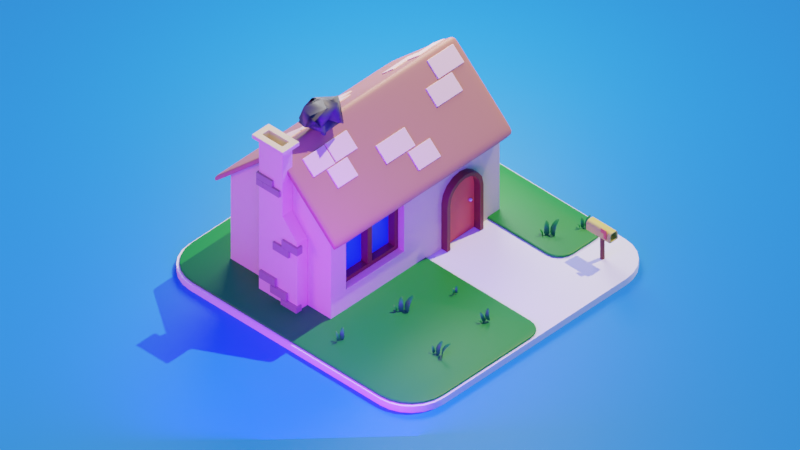 # Source: HOme3.blend  (saved by Blender 2.83.20; exported with 4.5.12 LTS)
import bpy
from mathutils import Matrix  # noqa: F401  (used for matrix-valued properties, if any)

bpy.ops.wm.read_factory_settings(use_empty=True)
scene = bpy.context.scene
scene.name = 'Scene'

# ---- collections
col_collection = bpy.data.collections.new('Collection'); scene.collection.children.link(col_collection)

# ---- materials (node trees are filled in below, after node groups)
mat_walls = bpy.data.materials.new('Walls')
mat_glass = bpy.data.materials.new('Glass')
mat_roof = bpy.data.materials.new('Roof')
mat_wood = bpy.data.materials.new('Wood')
mat_door = bpy.data.materials.new('Door')
mat_roof_001 = bpy.data.materials.new('Roof.001')
mat_brigs = bpy.data.materials.new('Brigs')
mat_antena = bpy.data.materials.new('Antena')
mat_grass = bpy.data.materials.new('Grass')
mat_yellow = bpy.data.materials.new('Yellow')
mat_bg = bpy.data.materials.new('BG')

# ---- node groups
ng_auto_smooth = bpy.data.node_groups.new('Auto Smooth', 'GeometryNodeTree')
_s = ng_auto_smooth.interface.new_socket(name='Geometry', in_out='OUTPUT', socket_type='NodeSocketGeometry')
_s = ng_auto_smooth.interface.new_socket(name='Geometry', in_out='INPUT', socket_type='NodeSocketGeometry')
_s = ng_auto_smooth.interface.new_socket(name='Angle', in_out='INPUT', socket_type='NodeSocketFloat')
_s.subtype = 'ANGLE'
_s.min_value = 0.0
_s.max_value = 3.142
ng_auto_smooth.is_modifier = True
_N = ng_auto_smooth.nodes; _L = ng_auto_smooth.links
n0 = _N.new('NodeGroupOutput'); n0.name = 'Group Output'; n0.location = (480, -100)
n1 = _N.new('NodeGroupInput'); n1.name = 'Group Input'; n1.location = (-420, -300)
n2 = _N.new('NodeGroupInput'); n2.name = 'Group Input.001'; n2.location = (-60, -100)
n3 = _N.new('GeometryNodeSetShadeSmooth'); n3.name = 'Set Shade Smooth'; n3.location = (120, -100)
n3.domain = 'EDGE'
n4 = _N.new('GeometryNodeSetShadeSmooth'); n4.name = 'Set Shade Smooth.001'; n4.location = (300, -100)
n5 = _N.new('GeometryNodeInputMeshEdgeAngle'); n5.name = 'Edge Angle'; n5.location = (-420, -220)
n6 = _N.new('GeometryNodeInputEdgeSmooth'); n6.name = 'Is Edge Smooth'; n6.location = (-60, -160)
n7 = _N.new('GeometryNodeInputShadeSmooth'); n7.name = 'Is Face Smooth'; n7.location = (-240, -340)
n8 = _N.new('FunctionNodeBooleanMath'); n8.name = 'Boolean Math'; n8.location = (-60, -220)
n9 = _N.new('FunctionNodeCompare'); n9.name = 'Compare'; n9.location = (-240, -180)
n9.operation = 'LESS_EQUAL'
_L.new(n5.outputs[0], n9.inputs[0])
_L.new(n4.outputs[0], n0.inputs[0])
_L.new(n1.outputs[1], n9.inputs[1])
_L.new(n9.outputs[0], n8.inputs[0])
_L.new(n7.outputs[0], n8.inputs[1])
_L.new(n2.outputs[0], n3.inputs[0])
_L.new(n6.outputs[0], n3.inputs[1])
_L.new(n3.outputs[0], n4.inputs[0])
_L.new(n8.outputs[0], n3.inputs[2])
n0.is_active_output = True

# ---- material node trees
mat_walls.use_nodes = True; mat_walls.node_tree.nodes.clear()
_N = mat_walls.node_tree.nodes; _L = mat_walls.node_tree.links
n0 = _N.new('ShaderNodeBsdfPrincipled'); n0.name = 'Principled BSDF'; n0.location = (10, 300)
n0.distribution = 'GGX'
n0.subsurface_method = 'BURLEY'
n0.inputs[0].default_value = (0.8, 0.6409, 0.3576, 1.0)
n0.inputs[3].default_value = 1.45
n0.inputs[27].default_value = (0.0, 0.0, 0.0, 1.0)
n0.inputs[28].default_value = 1.0
n1 = _N.new('ShaderNodeOutputMaterial'); n1.name = 'Material Output'; n1.location = (300, 300)
_L.new(n0.outputs[0], n1.inputs[0])
n1.is_active_output = True
mat_glass.use_nodes = True; mat_glass.node_tree.nodes.clear()
_N = mat_glass.node_tree.nodes; _L = mat_glass.node_tree.links
n0 = _N.new('ShaderNodeBsdfPrincipled'); n0.name = 'Principled BSDF'; n0.location = (10, 300)
n0.distribution = 'GGX'
n0.subsurface_method = 'BURLEY'
n0.inputs[0].default_value = (0.01755, 0.1333, 1.0, 1.0)
n0.inputs[3].default_value = 1.45
n0.inputs[27].default_value = (0.0, 0.0, 0.0, 1.0)
n0.inputs[28].default_value = 1.0
n1 = _N.new('ShaderNodeOutputMaterial'); n1.name = 'Material Output'; n1.location = (300, 300)
_L.new(n0.outputs[0], n1.inputs[0])
n1.is_active_output = True
mat_roof.use_nodes = True; mat_roof.node_tree.nodes.clear()
_N = mat_roof.node_tree.nodes; _L = mat_roof.node_tree.links
n0 = _N.new('ShaderNodeBsdfPrincipled'); n0.name = 'Principled BSDF'; n0.location = (10, 300)
n0.distribution = 'GGX'
n0.subsurface_method = 'BURLEY'
n0.inputs[0].default_value = (0.5071, 0.1906, 0.1119, 1.0)
n0.inputs[3].default_value = 1.45
n0.inputs[27].default_value = (0.0, 0.0, 0.0, 1.0)
n0.inputs[28].default_value = 1.0
n1 = _N.new('ShaderNodeOutputMaterial'); n1.name = 'Material Output'; n1.location = (300, 300)
_L.new(n0.outputs[0], n1.inputs[0])
n1.is_active_output = True
mat_wood.use_nodes = True; mat_wood.node_tree.nodes.clear()
_N = mat_wood.node_tree.nodes; _L = mat_wood.node_tree.links
n0 = _N.new('ShaderNodeBsdfPrincipled'); n0.name = 'Principled BSDF'; n0.location = (10, 300)
n0.distribution = 'GGX'
n0.subsurface_method = 'BURLEY'
n0.inputs[0].default_value = (0.1734, 0.02162, 0.01301, 1.0)
n0.inputs[3].default_value = 1.45
n0.inputs[27].default_value = (0.0, 0.0, 0.0, 1.0)
n0.inputs[28].default_value = 1.0
n1 = _N.new('ShaderNodeOutputMaterial'); n1.name = 'Material Output'; n1.location = (300, 300)
_L.new(n0.outputs[0], n1.inputs[0])
n1.is_active_output = True
mat_door.use_nodes = True; mat_door.node_tree.nodes.clear()
_N = mat_door.node_tree.nodes; _L = mat_door.node_tree.links
n0 = _N.new('ShaderNodeBsdfPrincipled'); n0.name = 'Principled BSDF'; n0.location = (10, 300)
n0.distribution = 'GGX'
n0.subsurface_method = 'BURLEY'
n0.inputs[0].default_value = (0.8, 0.08211, 0.04557, 1.0)
n0.inputs[3].default_value = 1.45
n0.inputs[27].default_value = (0.0, 0.0, 0.0, 1.0)
n0.inputs[28].default_value = 1.0
n1 = _N.new('ShaderNodeOutputMaterial'); n1.name = 'Material Output'; n1.location = (300, 300)
_L.new(n0.outputs[0], n1.inputs[0])
n1.is_active_output = True
mat_roof_001.use_nodes = True; mat_roof_001.node_tree.nodes.clear()
_N = mat_roof_001.node_tree.nodes; _L = mat_roof_001.node_tree.links
n0 = _N.new('ShaderNodeBsdfPrincipled'); n0.name = 'Principled BSDF'; n0.location = (10, 300)
n0.distribution = 'GGX'
n0.subsurface_method = 'BURLEY'
n0.inputs[0].default_value = (1.0, 0.6645, 0.5534, 1.0)
n0.inputs[3].default_value = 1.45
n0.inputs[27].default_value = (0.0, 0.0, 0.0, 1.0)
n0.inputs[28].default_value = 1.0
n1 = _N.new('ShaderNodeOutputMaterial'); n1.name = 'Material Output'; n1.location = (300, 300)
_L.new(n0.outputs[0], n1.inputs[0])
n1.is_active_output = True
mat_brigs.use_nodes = True; mat_brigs.node_tree.nodes.clear()
_N = mat_brigs.node_tree.nodes; _L = mat_brigs.node_tree.links
n0 = _N.new('ShaderNodeBsdfPrincipled'); n0.name = 'Principled BSDF'; n0.location = (10, 300)
n0.distribution = 'GGX'
n0.subsurface_method = 'BURLEY'
n0.inputs[0].default_value = (0.3185, 0.2569, 0.1463, 1.0)
n0.inputs[3].default_value = 1.45
n0.inputs[27].default_value = (0.0, 0.0, 0.0, 1.0)
n0.inputs[28].default_value = 1.0
n1 = _N.new('ShaderNodeOutputMaterial'); n1.name = 'Material Output'; n1.location = (300, 300)
_L.new(n0.outputs[0], n1.inputs[0])
n1.is_active_output = True
mat_antena.use_nodes = True; mat_antena.node_tree.nodes.clear()
_N = mat_antena.node_tree.nodes; _L = mat_antena.node_tree.links
n0 = _N.new('ShaderNodeBsdfPrincipled'); n0.name = 'Principled BSDF'; n0.location = (10, 300)
n0.distribution = 'GGX'
n0.subsurface_method = 'BURLEY'
n0.inputs[0].default_value = (0.07658, 0.07658, 0.07658, 1.0)
n0.inputs[3].default_value = 1.45
n0.inputs[27].default_value = (0.0, 0.0, 0.0, 1.0)
n0.inputs[28].default_value = 1.0
n1 = _N.new('ShaderNodeOutputMaterial'); n1.name = 'Material Output'; n1.location = (300, 300)
_L.new(n0.outputs[0], n1.inputs[0])
n1.is_active_output = True
mat_grass.use_nodes = True; mat_grass.node_tree.nodes.clear()
_N = mat_grass.node_tree.nodes; _L = mat_grass.node_tree.links
n0 = _N.new('ShaderNodeBsdfPrincipled'); n0.name = 'Principled BSDF'; n0.location = (10, 300)
n0.distribution = 'GGX'
n0.subsurface_method = 'BURLEY'
n0.inputs[0].default_value = (0.001719, 0.2079, 0.01144, 1.0)
n0.inputs[3].default_value = 1.45
n0.inputs[27].default_value = (0.0, 0.0, 0.0, 1.0)
n0.inputs[28].default_value = 1.0
n1 = _N.new('ShaderNodeOutputMaterial'); n1.name = 'Material Output'; n1.location = (300, 300)
_L.new(n0.outputs[0], n1.inputs[0])
n1.is_active_output = True
mat_yellow.use_nodes = True; mat_yellow.node_tree.nodes.clear()
_N = mat_yellow.node_tree.nodes; _L = mat_yellow.node_tree.links
n0 = _N.new('ShaderNodeBsdfPrincipled'); n0.name = 'Principled BSDF'; n0.location = (10, 300)
n0.distribution = 'GGX'
n0.subsurface_method = 'BURLEY'
n0.inputs[0].default_value = (0.7106, 0.5478, 0.07574, 1.0)
n0.inputs[3].default_value = 1.45
n0.inputs[27].default_value = (0.0, 0.0, 0.0, 1.0)
n0.inputs[28].default_value = 1.0
n1 = _N.new('ShaderNodeOutputMaterial'); n1.name = 'Material Output'; n1.location = (300, 300)
_L.new(n0.outputs[0], n1.inputs[0])
n1.is_active_output = True
mat_bg.use_nodes = True; mat_bg.node_tree.nodes.clear()
_N = mat_bg.node_tree.nodes; _L = mat_bg.node_tree.links
n0 = _N.new('ShaderNodeBsdfPrincipled'); n0.name = 'Principled BSDF'; n0.location = (10, 300)
n0.distribution = 'GGX'
n0.subsurface_method = 'BURLEY'
n0.inputs[0].default_value = (0.003582, 0.1996, 0.8, 1.0)
n0.inputs[3].default_value = 1.45
n0.inputs[27].default_value = (0.0, 0.0, 0.0, 1.0)
n0.inputs[28].default_value = 1.0
n1 = _N.new('ShaderNodeOutputMaterial'); n1.name = 'Material Output'; n1.location = (300, 300)
_L.new(n0.outputs[0], n1.inputs[0])
n1.is_active_output = True

# ---- world
world_world = bpy.data.worlds.new('World'); scene.world = world_world
world_world.use_nodes = True; world_world.node_tree.nodes.clear()
_N = world_world.node_tree.nodes; _L = world_world.node_tree.links
n0 = _N.new('ShaderNodeOutputWorld'); n0.name = 'World Output'; n0.location = (300, 300)
n1 = _N.new('ShaderNodeBackground'); n1.name = 'Background'; n1.location = (10, 300)
n1.inputs[0].default_value = (0.03928, 0.1789, 0.9404, 1.0)
_L.new(n1.outputs[0], n0.inputs[0])
n0.is_active_output = True
world_world.color = (0.05088, 0.05088, 0.05088)
world_world.use_sun_shadow = False
world_world.sun_shadow_jitter_overblur = 0.0

# ---- cameras
cam_camera = bpy.data.cameras.new('Camera')
cam_camera.type = 'ORTHO'
cam_camera.ortho_scale = 18.1

# ---- lights
light_sun = bpy.data.lights.new('Sun', 'SUN')
light_sun.color = (1.0, 0.8096, 0.4719)
light_sun.transmission_factor = 0.0
light_sun.energy = 4.0
light_sun.shadow_soft_size = 0.125
light_area = bpy.data.lights.new('Area', 'AREA')
light_area.transmission_factor = 0.0
light_area.energy = 1178.0
light_area.shadow_soft_size = 5.969
light_area.shadow_maximum_resolution = 0.006
light_area.use_absolute_resolution = True
light_area.size = 5.969
light_area.size_y = 1.0
light_area_001 = bpy.data.lights.new('Area.001', 'AREA')
light_area_001.color = (1.0, 0.167, 0.4432)
light_area_001.transmission_factor = 0.0
light_area_001.energy = 1178.0
light_area_001.shadow_soft_size = 5.969
light_area_001.shadow_maximum_resolution = 0.006
light_area_001.use_absolute_resolution = True
light_area_001.size = 5.969
light_area_001.size_y = 1.0
light_area_002 = bpy.data.lights.new('Area.002', 'AREA')
light_area_002.color = (0.119, 0.005553, 1.0)
light_area_002.transmission_factor = 0.0
light_area_002.energy = 1963.0
light_area_002.shadow_soft_size = 5.969
light_area_002.shadow_maximum_resolution = 0.006
light_area_002.use_absolute_resolution = True
light_area_002.size = 5.969
light_area_002.size_y = 1.0

# ---- meshes
me_plane_002 = bpy.data.meshes.new('Plane.002')
me_plane_002.from_pydata([(-2.909, -2.756, 0.0), (0.2455, -2.756, 0.0), (-2.909, 2.756, 0.0), (0.2455, 2.756, 0.0), (-2.909, 2.756, 2.505), (-2.909, -2.756, 2.505), (0.2455, -2.258, 2.186), (-1.332, -2.756, 4.001), (-1.332, 2.756, 4.001), (-2.909, 0.1293, 0.0), (0.2455, 0.1293, 0.0), (-2.909, 0.1293, 2.505), (0.2455, -0.3687, 2.186), (0.2455, 2.756, 2.505), (0.2455, 2.04, 0.0), (0.2455, 0.8452, 0.0), (0.2455, 1.443, 1.915), (0.2455, 2.04, 1.312), (0.2455, 1.668, 1.869), (0.2455, 1.864, 1.739), (0.2455, 1.995, 1.543), (0.2455, 0.8452, 1.312), (0.2455, 1.217, 1.869), (0.2455, 1.022, 1.739), (0.2455, 0.8911, 1.543), (-0.1233, 2.04, 0.0), (-0.1233, 0.8452, 0.0), (-0.1233, 1.443, 1.915), (-0.1233, 2.04, 1.312), (-0.1233, 1.668, 1.869), (-0.1233, 1.864, 1.739), (-0.1233, 1.995, 1.543), (-0.1233, 0.8452, 1.312), (-0.1233, 1.217, 1.869), (-0.1233, 1.022, 1.739), (-0.1233, 0.8911, 1.543), (0.2455, -2.756, 2.505), (0.2455, -2.258, 0.6326), (0.2455, -0.3687, 0.6326), (0.2455, 0.1293, 2.505), (-0.1359, -2.258, 0.6326), (-0.1359, -0.3687, 0.6326), (-0.1359, -2.258, 2.186), (-0.1359, -0.3687, 2.186)], [], [(3, 2, 4, 8, 13), (0, 1, 36, 7, 5), (9, 0, 5, 11), (2, 9, 11, 4), (37, 38, 41, 40), (10, 15, 21, 24, 23, 22, 16, 18, 19, 20, 17, 14, 3, 13, 39), (33, 34, 35, 32, 26, 25, 28, 31, 30, 29, 27), (37, 6, 36, 1), (38, 37, 1, 10), (6, 12, 39, 36), (12, 38, 10, 39), (40, 41, 43, 42), (12, 6, 42, 43), (6, 37, 40, 42), (38, 12, 43, 41)])
me_plane_002.polygons.foreach_set('use_smooth', [True] * 15)
me_plane_002.polygons.foreach_set('material_index', [0, 0, 0, 0, 0, 0, 0, 0, 0, 0, 0, 1, 0, 0, 0])
_uv = me_plane_002.uv_layers.new(name='UVMap')
_uv.uv.foreach_set('vector', [1.0, 1.0, 0.0, 1.0, 0.0, 1.0, 0.5, 1.0, 1.0, 1.0, 0.0, 0.0, 1.0, 0.0, 1.0, 0.0, 0.5, 0.0, 0.0, 0.0, 0.0, 0.5234, 0.0, 0.0, 0.0, 0.0, 0.0, 0.5234, 0.0, 1.0, 0.0, 0.5234, 0.0, 0.5234, 0.0, 1.0, 1.0, 0.09032, 1.0, 0.4331, 1.0, 0.4331, 1.0, 0.09032, 1.0, 0.5234, 0.0, 0.0, 0.0, 0.0, 0.0, 0.0, 0.0, 0.0, 0.0, 0.0, 0.0, 0.0, 0.0, 0.0, 0.0, 0.0, 0.0, 0.0, 0.0, 0.0, 0.0, 0.0, 1.0, 1.0, 1.0, 1.0, 1.0, 0.5234, 0.0, 0.0, 0.0, 0.0, 0.0, 0.0, 0.0, 0.0, 0.0, 0.0, 0.0, 0.0, 0.0, 0.0, 0.0, 0.0, 0.0, 0.0, 0.0, 0.0, 0.0, 0.0, 1.0, 0.09032, 1.0, 0.09032, 1.0, 0.0, 1.0, 0.0, 1.0, 0.4331, 1.0, 0.09032, 1.0, 0.0, 1.0, 0.5234, 1.0, 0.09032, 1.0, 0.4331, 1.0, 0.5234, 1.0, 0.0, 1.0, 0.4331, 1.0, 0.4331, 1.0, 0.5234, 1.0, 0.5234, 1.0, 0.09032, 1.0, 0.4331, 1.0, 0.4331, 1.0, 0.09032, 1.0, 0.4331, 1.0, 0.09032, 1.0, 0.09032, 1.0, 0.4331, 1.0, 0.09032, 1.0, 0.09032, 1.0, 0.09032, 1.0, 0.09032, 1.0, 0.4331, 1.0, 0.4331, 1.0, 0.4331, 1.0, 0.4331])
me_plane_002.materials.append(mat_walls)
me_plane_002.materials.append(mat_glass)
me_plane_002.use_remesh_fix_poles = True
me_plane_002.use_remesh_preserve_attributes = False
me_plane_002.use_mirror_vertex_groups = False
me_plane_002.update()
me_plane_003 = bpy.data.meshes.new('Plane.003')
me_plane_003.from_pydata([(-3.254, 2.756, 2.178), (-3.254, -2.756, 2.178), (0.4129, 2.756, 2.523), (0.4129, 2.756, 2.346), (0.5233, 2.756, 2.242), (0.5233, -2.756, 2.242), (0.4129, -2.756, 2.523), (0.5233, -2.756, 2.418), (0.4129, -2.756, 2.346), (-3.254, 2.756, 2.354), (-3.254, -2.756, 2.354), (0.5233, 2.756, 2.418), (-1.242, -2.756, 3.916), (-1.422, -2.756, 3.916), (-1.299, -2.756, 3.947), (-1.365, -2.756, 3.947), (-1.422, 2.756, 3.916), (-1.242, 2.756, 3.916), (-1.365, 2.756, 3.947), (-1.299, 2.756, 3.947), (-1.422, -2.756, 4.092), (-1.242, -2.756, 4.092), (-1.365, -2.756, 4.123), (-1.299, -2.756, 4.123), (-1.242, 2.756, 4.092), (-1.422, 2.756, 4.092), (-1.299, 2.756, 4.123), (-1.365, 2.756, 4.123), (-3.169, -2.756, 2.258), (-3.169, 2.756, 2.258), (-3.169, -2.756, 2.435), (-3.169, 2.756, 2.435), (0.4129, 2.423, 2.346), (0.4129, -2.717, 2.346), (0.4129, -2.717, 2.523), (0.4129, 2.423, 2.523), (-3.254, 2.423, 2.178), (-3.254, -2.717, 2.178), (0.5233, -2.717, 2.242), (0.5233, 2.423, 2.242), (-3.254, 2.423, 2.354), (-3.254, -2.717, 2.354), (0.5233, -2.717, 2.418), (0.5233, 2.423, 2.418), (-1.422, -2.717, 3.916), (-1.422, 2.423, 3.916), (-1.365, 2.423, 3.947), (-1.365, -2.717, 3.947), (-1.299, 2.423, 3.947), (-1.299, -2.717, 3.947), (-1.242, 2.423, 3.916), (-1.242, -2.717, 3.916), (-1.242, -2.717, 4.092), (-1.242, 2.423, 4.092), (-1.299, 2.423, 4.123), (-1.299, -2.717, 4.123), (-1.365, 2.423, 4.123), (-1.365, -2.717, 4.123), (-1.422, 2.423, 4.092), (-1.422, -2.717, 4.092), (-3.169, 2.423, 2.258), (-3.169, -2.717, 2.258), (-3.169, -2.717, 2.435), (-3.169, 2.423, 2.435)], [], [(28, 13, 20, 30), (32, 3, 4, 39), (63, 58, 25, 31), (12, 8, 6, 21), (37, 1, 10, 41), (29, 0, 9, 31), (60, 29, 16, 45), (39, 4, 11, 43), (35, 43, 11, 2), (3, 17, 24, 2), (45, 16, 18, 46), (46, 18, 19, 48), (48, 19, 17, 50), (53, 24, 26, 54), (54, 26, 27, 56), (56, 27, 25, 58), (12, 21, 23, 14), (14, 23, 22, 15), (15, 22, 20, 13), (16, 25, 27, 18), (18, 27, 26, 19), (19, 26, 24, 17), (8, 5, 7, 6), (4, 3, 2, 11), (53, 35, 2, 24), (50, 17, 3, 32), (36, 0, 29, 60), (16, 29, 31, 25), (40, 63, 31, 9), (1, 28, 30, 10), (10, 30, 62, 41), (41, 62, 63, 40), (1, 37, 61, 28), (37, 36, 60, 61), (12, 51, 33, 8), (51, 50, 32, 33), (21, 6, 34, 52), (52, 34, 35, 53), (22, 57, 59, 20), (57, 56, 58, 59), (23, 55, 57, 22), (55, 54, 56, 57), (21, 52, 55, 23), (52, 53, 54, 55), (14, 49, 51, 12), (49, 48, 50, 51), (15, 47, 49, 14), (47, 46, 48, 49), (13, 44, 47, 15), (44, 45, 46, 47), (6, 7, 42, 34), (34, 42, 43, 35), (5, 38, 42, 7), (38, 39, 43, 42), (28, 61, 44, 13), (61, 60, 45, 44), (0, 36, 40, 9), (36, 37, 41, 40), (30, 20, 59, 62), (62, 59, 58, 63), (8, 33, 38, 5), (33, 32, 39, 38)])
me_plane_003.polygons.foreach_set('use_smooth', [True] * 62)
_uv = me_plane_003.uv_layers.new(name='UVMap')
_uv.uv.foreach_set('vector', [-0.08246, -2.849e-08, 0.4714, -1.398e-09, 0.4714, -1.398e-09, -0.08246, -2.849e-08, 1.053, 0.64, 1.053, 1.0, 1.088, 1.0, 1.088, 0.64, -0.08246, 0.64, 0.4714, 0.64, 0.4714, 1.0, -0.08246, 1.0, 0.5286, -5.432e-10, 1.053, -1.051e-08, 1.053, -1.051e-08, 0.5286, -5.432e-10, -0.1094, 0.3067, -0.1094, -2.98e-08, -0.1094, -2.98e-08, -0.1094, 0.3067, -0.08246, 1.0, -0.1094, 1.0, -0.1094, 1.0, -0.08246, 1.0, -0.08246, 0.64, -0.08246, 1.0, 0.4714, 1.0, 0.4714, 0.64, 1.088, 0.64, 1.088, 1.0, 1.088, 1.0, 1.088, 0.64, 1.053, 0.64, 1.088, 0.64, 1.088, 1.0, 1.053, 1.0, 1.053, 1.0, 0.5286, 1.0, 0.5286, 1.0, 1.053, 1.0, 0.4714, 0.64, 0.4714, 1.0, 0.4877, 1.0, 0.4877, 0.64, 0.4877, 0.64, 0.4877, 1.0, 0.5123, 1.0, 0.5123, 0.64, 0.5123, 0.64, 0.5123, 1.0, 0.5286, 1.0, 0.5286, 0.64, 0.5286, 0.64, 0.5286, 1.0, 0.5123, 1.0, 0.5123, 0.64, 0.5123, 0.64, 0.5123, 1.0, 0.4877, 1.0, 0.4877, 0.64, 0.4877, 0.64, 0.4877, 1.0, 0.4714, 1.0, 0.4714, 0.64, 0.5286, -5.432e-10, 0.5286, -5.432e-10, 0.5123, -2.333e-10, 0.5123, -2.333e-10, 0.5123, -2.333e-10, 0.5123, -2.333e-10, 0.4877, -6.004e-10, 0.4877, -6.004e-10, 0.4877, -6.004e-10, 0.4877, -6.004e-10, 0.4714, -1.398e-09, 0.4714, -1.398e-09, 0.4714, 1.0, 0.4714, 1.0, 0.4877, 1.0, 0.4877, 1.0, 0.4877, 1.0, 0.4877, 1.0, 0.5123, 1.0, 0.5123, 1.0, 0.5123, 1.0, 0.5123, 1.0, 0.5286, 1.0, 0.5286, 1.0, 1.053, -1.051e-08, 1.088, -1.118e-08, 1.088, -1.118e-08, 1.053, -1.051e-08, 1.088, 1.0, 1.053, 1.0, 1.053, 1.0, 1.088, 1.0, 0.5286, 0.64, 1.053, 0.64, 1.053, 1.0, 0.5286, 1.0, 0.5286, 0.64, 0.5286, 1.0, 1.053, 1.0, 1.053, 0.64, -0.1094, 0.64, -0.1094, 1.0, -0.08246, 1.0, -0.08246, 0.64, 0.4714, 1.0, -0.08246, 1.0, -0.08246, 1.0, 0.4714, 1.0, -0.1094, 0.64, -0.08246, 0.64, -0.08246, 1.0, -0.1094, 1.0, -0.1094, -2.98e-08, -0.08246, -2.849e-08, -0.08246, -2.849e-08, -0.1094, -2.98e-08, -0.1094, -2.98e-08, -0.08246, -2.849e-08, -0.08246, 0.3067, -0.1094, 0.3067, -0.1094, 0.3067, -0.08246, 0.3067, -0.08246, 0.64, -0.1094, 0.64, -0.1094, -2.98e-08, -0.1094, 0.3067, -0.08246, 0.3067, -0.08246, -2.849e-08, -0.1094, 0.3067, -0.1094, 0.64, -0.08246, 0.64, -0.08246, 0.3067, 0.5286, -5.432e-10, 0.5286, 0.3067, 1.053, 0.3067, 1.053, -1.051e-08, 0.5286, 0.3067, 0.5286, 0.64, 1.053, 0.64, 1.053, 0.3067, 0.5286, -5.432e-10, 1.053, -1.051e-08, 1.053, 0.3067, 0.5286, 0.3067, 0.5286, 0.3067, 1.053, 0.3067, 1.053, 0.64, 0.5286, 0.64, 0.4877, -6.004e-10, 0.4877, 0.3067, 0.4714, 0.3067, 0.4714, -1.398e-09, 0.4877, 0.3067, 0.4877, 0.64, 0.4714, 0.64, 0.4714, 0.3067, 0.5123, -2.333e-10, 0.5123, 0.3067, 0.4877, 0.3067, 0.4877, -6.004e-10, 0.5123, 0.3067, 0.5123, 0.64, 0.4877, 0.64, 0.4877, 0.3067, 0.5286, -5.432e-10, 0.5286, 0.3067, 0.5123, 0.3067, 0.5123, -2.333e-10, 0.5286, 0.3067, 0.5286, 0.64, 0.5123, 0.64, 0.5123, 0.3067, 0.5123, -2.333e-10, 0.5123, 0.3067, 0.5286, 0.3067, 0.5286, -5.432e-10, 0.5123, 0.3067, 0.5123, 0.64, 0.5286, 0.64, 0.5286, 0.3067, 0.4877, -6.004e-10, 0.4877, 0.3067, 0.5123, 0.3067, 0.5123, -2.333e-10, 0.4877, 0.3067, 0.4877, 0.64, 0.5123, 0.64, 0.5123, 0.3067, 0.4714, -1.398e-09, 0.4714, 0.3067, 0.4877, 0.3067, 0.4877, -6.004e-10, 0.4714, 0.3067, 0.4714, 0.64, 0.4877, 0.64, 0.4877, 0.3067, 1.053, -1.051e-08, 1.088, -1.118e-08, 1.088, 0.3067, 1.053, 0.3067, 1.053, 0.3067, 1.088, 0.3067, 1.088, 0.64, 1.053, 0.64, 1.088, -1.118e-08, 1.088, 0.3067, 1.088, 0.3067, 1.088, -1.118e-08, 1.088, 0.3067, 1.088, 0.64, 1.088, 0.64, 1.088, 0.3067, -0.08246, -2.849e-08, -0.08246, 0.3067, 0.4714, 0.3067, 0.4714, -1.398e-09, -0.08246, 0.3067, -0.08246, 0.64, 0.4714, 0.64, 0.4714, 0.3067, -0.1094, 1.0, -0.1094, 0.64, -0.1094, 0.64, -0.1094, 1.0, -0.1094, 0.64, -0.1094, 0.3067, -0.1094, 0.3067, -0.1094, 0.64, -0.08246, -2.849e-08, 0.4714, -1.398e-09, 0.4714, 0.3067, -0.08246, 0.3067, -0.08246, 0.3067, 0.4714, 0.3067, 0.4714, 0.64, -0.08246, 0.64, 1.053, -1.051e-08, 1.053, 0.3067, 1.088, 0.3067, 1.088, -1.118e-08, 1.053, 0.3067, 1.053, 0.64, 1.088, 0.64, 1.088, 0.3067])
me_plane_003.materials.append(mat_roof)
me_plane_003.use_remesh_fix_poles = True
me_plane_003.use_remesh_preserve_attributes = False
me_plane_003.use_mirror_vertex_groups = False
me_plane_003.update()
me_plane_004 = bpy.data.meshes.new('Plane.004')
me_plane_004.from_pydata([(0.4308, 2.04, 0.0), (0.4308, 0.8452, 0.0), (0.4308, 1.443, 1.915), (0.4308, 2.04, 1.312), (0.4308, 1.668, 1.869), (0.4308, 1.864, 1.739), (0.4308, 1.995, 1.543), (0.4308, 0.8452, 1.312), (0.4308, 1.217, 1.869), (0.4308, 1.022, 1.739), (0.4308, 0.8911, 1.543), (-0.1233, 2.04, 0.0), (-0.1233, 0.8452, 0.0), (-0.1233, 1.443, 1.915), (-0.1233, 2.04, 1.312), (-0.1233, 1.668, 1.869), (-0.1233, 1.864, 1.739), (-0.1233, 1.995, 1.543), (-0.1233, 0.8452, 1.312), (-0.1233, 1.217, 1.869), (-0.1233, 1.022, 1.739), (-0.1233, 0.8911, 1.543), (0.4308, 1.443, 1.802), (0.4308, 1.261, 1.765), (0.4308, 1.625, 1.765), (0.4308, 1.784, 1.658), (0.4308, 1.89, 1.5), (0.4308, 1.928, 1.301), (0.4308, 1.102, 1.658), (0.4308, 0.9957, 1.5), (0.4308, 0.9579, 1.301), (0.4308, 1.927, 0.0), (0.4308, 0.9585, 5.143e-09), (-0.1233, 1.443, 1.802), (-0.1233, 1.261, 1.765), (-0.1233, 1.625, 1.765), (-0.1233, 1.784, 1.658), (-0.1233, 1.89, 1.5), (-0.1233, 1.928, 1.301), (-0.1233, 1.102, 1.658), (-0.1233, 0.9957, 1.5), (-0.1233, 0.9579, 1.301), (-0.1233, 1.927, 0.0), (-0.1233, 0.9585, 5.143e-09)], [], [(10, 21, 18, 7), (3, 14, 17, 6), (4, 15, 13, 2), (0, 11, 14, 3), (2, 13, 19, 8), (8, 19, 20, 9), (5, 16, 15, 4), (7, 18, 12, 1), (9, 20, 21, 10), (6, 17, 16, 5), (29, 30, 41, 40), (27, 26, 37, 38), (24, 22, 33, 35), (31, 27, 38, 42), (22, 23, 34, 33), (23, 28, 39, 34), (25, 24, 35, 36), (30, 32, 43, 41), (28, 29, 40, 39), (26, 25, 36, 37), (5, 4, 24, 25), (18, 21, 40, 41), (19, 13, 33, 34), (6, 5, 25, 26), (14, 11, 42, 38), (13, 15, 35, 33), (11, 0, 31, 42), (3, 6, 26, 27), (12, 18, 41, 43), (15, 16, 36, 35), (8, 9, 28, 23), (16, 17, 37, 36), (9, 10, 29, 28), (17, 14, 38, 37), (10, 7, 30, 29), (2, 8, 23, 22), (20, 19, 34, 39), (1, 12, 43, 32), (0, 3, 27, 31), (4, 2, 22, 24), (21, 20, 39, 40), (7, 1, 32, 30)])
me_plane_004.polygons.foreach_set('use_smooth', [True] * 42)
_uv = me_plane_004.uv_layers.new(name='UVMap')
_uv.uv.foreach_set('vector', [0.0, 0.0, 0.0, 0.0, 0.0, 0.0, 0.0, 0.0, 0.0, 0.0, 0.0, 0.0, 0.0, 0.0, 0.0, 0.0, 0.0, 0.0, 0.0, 0.0, 0.0, 0.0, 0.0, 0.0, 0.0, 0.0, 0.0, 0.0, 0.0, 0.0, 0.0, 0.0, 0.0, 0.0, 0.0, 0.0, 0.0, 0.0, 0.0, 0.0, 0.0, 0.0, 0.0, 0.0, 0.0, 0.0, 0.0, 0.0, 0.0, 0.0, 0.0, 0.0, 0.0, 0.0, 0.0, 0.0, 0.0, 0.0, 0.0, 0.0, 0.0, 0.0, 0.0, 0.0, 0.0, 0.0, 0.0, 0.0, 0.0, 0.0, 0.0, 0.0, 0.0, 0.0, 0.0, 0.0, 0.0, 0.0, 0.0, 0.0, 0.0, 0.0, 0.0, 0.0, 0.0, 0.0, 0.0, 0.0, 0.0, 0.0, 0.0, 0.0, 0.0, 0.0, 0.0, 0.0, 0.0, 0.0, 0.0, 0.0, 0.0, 0.0, 0.0, 0.0, 0.0, 0.0, 0.0, 0.0, 0.0, 0.0, 0.0, 0.0, 0.0, 0.0, 0.0, 0.0, 0.0, 0.0, 0.0, 0.0, 0.0, 0.0, 0.0, 0.0, 0.0, 0.0, 0.0, 0.0, 0.0, 0.0, 0.0, 0.0, 0.0, 0.0, 0.0, 0.0, 0.0, 0.0, 0.0, 0.0, 0.0, 0.0, 0.0, 0.0, 0.0, 0.0, 0.0, 0.0, 0.0, 0.0, 0.0, 0.0, 0.0, 0.0, 0.0, 0.0, 0.0, 0.0, 0.0, 0.0, 0.0, 0.0, 0.0, 0.0, 0.0, 0.0, 0.0, 0.0, 0.0, 0.0, 0.0, 0.0, 0.0, 0.0, 0.0, 0.0, 0.0, 0.0, 0.0, 0.0, 0.0, 0.0, 0.0, 0.0, 0.0, 0.0, 0.0, 0.0, 0.0, 0.0, 0.0, 0.0, 0.0, 0.0, 0.0, 0.0, 0.0, 0.0, 0.0, 0.0, 0.0, 0.0, 0.0, 0.0, 0.0, 0.0, 0.0, 0.0, 0.0, 0.0, 0.0, 0.0, 0.0, 0.0, 0.0, 0.0, 0.0, 0.0, 0.0, 0.0, 0.0, 0.0, 0.0, 0.0, 0.0, 0.0, 0.0, 0.0, 0.0, 0.0, 0.0, 0.0, 0.0, 0.0, 0.0, 0.0, 0.0, 0.0, 0.0, 0.0, 0.0, 0.0, 0.0, 0.0, 0.0, 0.0, 0.0, 0.0, 0.0, 0.0, 0.0, 0.0, 0.0, 0.0, 0.0, 0.0, 0.0, 0.0, 0.0, 0.0, 0.0, 0.0, 0.0, 0.0, 0.0, 0.0, 0.0, 0.0, 0.0, 0.0, 0.0, 0.0, 0.0, 0.0, 0.0, 0.0, 0.0, 0.0, 0.0, 0.0, 0.0, 0.0, 0.0, 0.0, 0.0, 0.0, 0.0, 0.0, 0.0, 0.0, 0.0, 0.0, 0.0, 0.0, 0.0, 0.0, 0.0, 0.0, 0.0, 0.0, 0.0, 0.0, 0.0, 0.0, 0.0, 0.0, 0.0, 0.0, 0.0, 0.0, 0.0, 0.0, 0.0, 0.0, 0.0, 0.0, 0.0, 0.0, 0.0, 0.0, 0.0, 0.0, 0.0, 0.0, 0.0, 0.0, 0.0, 0.0, 0.0, 0.0, 0.0, 0.0, 0.0, 0.0, 0.0, 0.0])
me_plane_004.materials.append(mat_wood)
me_plane_004.use_remesh_fix_poles = True
me_plane_004.use_remesh_preserve_attributes = False
me_plane_004.use_mirror_vertex_groups = False
me_plane_004.update()
me_plane_005 = bpy.data.meshes.new('Plane.005')
me_plane_005.from_pydata([(-0.1233, 2.04, 0.0), (-0.1233, 0.8452, 0.0), (-0.1233, 1.443, 1.915), (-0.1233, 2.04, 1.312), (-0.1233, 1.668, 1.869), (-0.1233, 1.864, 1.739), (-0.1233, 1.995, 1.543), (-0.1233, 0.8452, 1.312), (-0.1233, 1.217, 1.869), (-0.1233, 1.022, 1.739), (-0.1233, 0.8911, 1.543)], [], [(8, 9, 10, 7, 1, 0, 3, 6, 5, 4, 2)])
me_plane_005.polygons.foreach_set('use_smooth', [True] * 1)
_uv = me_plane_005.uv_layers.new(name='UVMap')
_uv.uv.foreach_set('vector', [0.0, 0.0, 0.0, 0.0, 0.0, 0.0, 0.0, 0.0, 0.0, 0.0, 0.0, 0.0, 0.0, 0.0, 0.0, 0.0, 0.0, 0.0, 0.0, 0.0, 0.0, 0.0])
me_plane_005.use_remesh_fix_poles = True
me_plane_005.use_remesh_preserve_attributes = False
me_plane_005.use_mirror_vertex_groups = False
me_plane_005.update()
me_plane_006 = bpy.data.meshes.new('Plane.006')
me_plane_006.from_pydata([(-0.1233, 2.04, 0.0), (-0.1233, 0.8452, 0.0), (-0.1233, 1.443, 1.915), (-0.1233, 2.04, 1.312), (-0.1233, 1.668, 1.869), (-0.1233, 1.864, 1.739), (-0.1233, 1.995, 1.543), (-0.1233, 0.8452, 1.312), (-0.1233, 1.217, 1.869), (-0.1233, 1.022, 1.739), (-0.1233, 0.8911, 1.543), (0.2338, 1.217, 1.869), (0.2338, 1.443, 1.915), (0.2338, 1.668, 1.869), (0.2338, 1.864, 1.739), (0.2338, 1.995, 1.543), (0.2338, 2.04, 1.312), (0.2338, 1.022, 1.739), (0.2338, 0.8911, 1.543), (0.2338, 0.8452, 1.312), (0.2338, 2.04, 0.0), (0.2338, 0.8452, 0.0)], [], [(8, 2, 4, 5, 6, 3, 0, 1, 7, 10, 9), (11, 17, 18, 19, 21, 20, 16, 15, 14, 13, 12), (1, 0, 20, 21), (2, 8, 11, 12), (10, 7, 19, 18), (3, 6, 15, 16), (4, 2, 12, 13), (0, 3, 16, 20), (8, 9, 17, 11), (5, 4, 13, 14), (7, 1, 21, 19), (9, 10, 18, 17), (6, 5, 14, 15)])
me_plane_006.polygons.foreach_set('use_smooth', [True] * 13)
_uv = me_plane_006.uv_layers.new(name='UVMap')
_uv.uv.foreach_set('vector', [0.0, 0.0, 0.0, 0.0, 0.0, 0.0, 0.0, 0.0, 0.0, 0.0, 0.0, 0.0, 0.0, 0.0, 0.0, 0.0, 0.0, 0.0, 0.0, 0.0, 0.0, 0.0, 0.0, 0.0, 0.0, 0.0, 0.0, 0.0, 0.0, 0.0, 0.0, 0.0, 0.0, 0.0, 0.0, 0.0, 0.0, 0.0, 0.0, 0.0, 0.0, 0.0, 0.0, 0.0, 0.0, 0.0, 0.0, 0.0, 0.0, 0.0, 0.0, 0.0, 0.0, 0.0, 0.0, 0.0, 0.0, 0.0, 0.0, 0.0, 0.0, 0.0, 0.0, 0.0, 0.0, 0.0, 0.0, 0.0, 0.0, 0.0, 0.0, 0.0, 0.0, 0.0, 0.0, 0.0, 0.0, 0.0, 0.0, 0.0, 0.0, 0.0, 0.0, 0.0, 0.0, 0.0, 0.0, 0.0, 0.0, 0.0, 0.0, 0.0, 0.0, 0.0, 0.0, 0.0, 0.0, 0.0, 0.0, 0.0, 0.0, 0.0, 0.0, 0.0, 0.0, 0.0, 0.0, 0.0, 0.0, 0.0, 0.0, 0.0, 0.0, 0.0, 0.0, 0.0, 0.0, 0.0, 0.0, 0.0, 0.0, 0.0, 0.0, 0.0, 0.0, 0.0, 0.0, 0.0, 0.0, 0.0, 0.0, 0.0])
me_plane_006.materials.append(mat_door)
me_plane_006.use_remesh_fix_poles = True
me_plane_006.use_remesh_preserve_attributes = False
me_plane_006.use_mirror_vertex_groups = False
me_plane_006.update()
me_roundcube = bpy.data.meshes.new('Roundcube')
me_roundcube.from_pydata([(0.6928, 0.6928, -0.6928), (0.3464, 0.8124, -0.8124), (0.0, 0.8485, -0.8485), (-0.3464, 0.8124, -0.8124), (0.8124, 0.8124, -0.3464), (0.4062, 1.054, -0.4062), (0.0, 1.122, -0.4243), (-0.4062, 1.054, -0.4062), (0.8485, 0.8485, 0.0), (0.4243, 1.122, 0.0), (0.0, 1.2, 0.0), (-0.4243, 1.122, 0.0), (0.8124, 0.8124, 0.3464), (0.4062, 1.054, 0.4062), (0.0, 1.122, 0.4243), (-0.4062, 1.054, 0.4062), (-0.6928, 0.6928, -0.6928), (-0.8124, 0.3464, -0.8124), (-0.8485, 0.0, -0.8485), (-0.8124, -0.3464, -0.8124), (-0.8124, 0.8124, -0.3464), (-1.054, 0.4062, -0.4062), (-1.122, 0.0, -0.4243), (-1.054, -0.4062, -0.4062), (-0.8485, 0.8485, 0.0), (-1.122, 0.4243, 0.0), (-1.2, 0.0, 0.0), (-1.122, -0.4243, 0.0), (-0.8124, 0.8124, 0.3464), (-1.054, 0.4062, 0.4062), (-1.122, 0.0, 0.4243), (-1.054, -0.4062, 0.4062), (-0.6928, -0.6928, -0.6928), (-0.3464, -0.8124, -0.8124), (0.0, -0.8485, -0.8485), (0.3464, -0.8124, -0.8124), (-0.8124, -0.8124, -0.3464), (-0.4062, -1.054, -0.4062), (0.0, -1.122, -0.4243), (0.4062, -1.054, -0.4062), (-0.8485, -0.8485, 0.0), (-0.4243, -1.122, 0.0), (0.0, -1.2, 0.0), (0.4243, -1.122, 0.0), (-0.8124, -0.8124, 0.3464), (-0.4062, -1.054, 0.4062), (0.0, -1.122, 0.4243), (0.4062, -1.054, 0.4062), (0.6928, -0.6928, -0.6928), (0.8124, -0.3464, -0.8124), (0.8485, 0.0, -0.8485), (0.8124, 0.3464, -0.8124), (0.8124, -0.8124, -0.3464), (1.054, -0.4062, -0.4062), (1.122, 0.0, -0.4243), (1.054, 0.4062, -0.4062), (0.8485, -0.8485, 0.0), (1.122, -0.4243, 0.0), (1.2, 0.0, 0.0), (1.122, 0.4243, 0.0), (0.8124, -0.8124, 0.3464), (1.054, -0.4062, 0.4062), (1.122, 0.0, 0.4243), (1.054, 0.4062, 0.4062), (0.4062, -0.4062, -1.054), (0.0, -0.4243, -1.122), (-0.4062, -0.4062, -1.054), (0.4243, 0.0, -1.122), (0.0, 0.0, -1.2), (-0.4243, 0.0, -1.122), (0.4062, 0.4062, -1.054), (0.0, 0.4243, -1.122), (-0.4062, 0.4062, -1.054), (0.6928, 0.6928, 0.6928), (0.3464, 0.8124, 0.8124), (0.0, 0.8485, 0.8485), (-0.3464, 0.8124, 0.8124), (-0.6928, 0.6928, 0.6928), (0.8124, 0.3464, 0.8124), (0.4062, 0.4062, 1.054), (0.0, 0.4243, 1.122), (-0.4062, 0.4062, 1.054), (-0.8124, 0.3464, 0.8124), (0.8485, 0.0, 0.8485), (0.4243, 0.0, 1.122), (0.0, 0.0, 1.2), (-0.4243, 0.0, 1.122), (-0.8485, 0.0, 0.8485), (0.8124, -0.3464, 0.8124), (0.4062, -0.4062, 1.054), (0.0, -0.4243, 1.122), (-0.4062, -0.4062, 1.054), (-0.8124, -0.3464, 0.8124), (0.6928, -0.6928, 0.6928), (0.3464, -0.8124, 0.8124), (0.0, -0.8485, 0.8485), (-0.3464, -0.8124, 0.8124), (-0.6928, -0.6928, 0.6928)], [], [(0, 1, 5, 4), (1, 2, 6, 5), (2, 3, 7, 6), (3, 16, 20, 7), (4, 5, 9, 8), (5, 6, 10, 9), (6, 7, 11, 10), (7, 20, 24, 11), (8, 9, 13, 12), (9, 10, 14, 13), (10, 11, 15, 14), (11, 24, 28, 15), (12, 13, 74, 73), (13, 14, 75, 74), (14, 15, 76, 75), (15, 28, 77, 76), (16, 17, 21, 20), (17, 18, 22, 21), (18, 19, 23, 22), (19, 32, 36, 23), (20, 21, 25, 24), (21, 22, 26, 25), (22, 23, 27, 26), (23, 36, 40, 27), (24, 25, 29, 28), (25, 26, 30, 29), (26, 27, 31, 30), (27, 40, 44, 31), (28, 29, 82, 77), (29, 30, 87, 82), (30, 31, 92, 87), (31, 44, 97, 92), (32, 33, 37, 36), (33, 34, 38, 37), (34, 35, 39, 38), (35, 48, 52, 39), (36, 37, 41, 40), (37, 38, 42, 41), (38, 39, 43, 42), (39, 52, 56, 43), (40, 41, 45, 44), (41, 42, 46, 45), (42, 43, 47, 46), (43, 56, 60, 47), (44, 45, 96, 97), (45, 46, 95, 96), (46, 47, 94, 95), (47, 60, 93, 94), (48, 49, 53, 52), (49, 50, 54, 53), (50, 51, 55, 54), (51, 0, 4, 55), (52, 53, 57, 56), (53, 54, 58, 57), (54, 55, 59, 58), (55, 4, 8, 59), (56, 57, 61, 60), (57, 58, 62, 61), (58, 59, 63, 62), (59, 8, 12, 63), (60, 61, 88, 93), (61, 62, 83, 88), (62, 63, 78, 83), (63, 12, 73, 78), (48, 35, 64, 49), (35, 34, 65, 64), (34, 33, 66, 65), (33, 32, 19, 66), (49, 64, 67, 50), (64, 65, 68, 67), (65, 66, 69, 68), (66, 19, 18, 69), (50, 67, 70, 51), (67, 68, 71, 70), (68, 69, 72, 71), (69, 18, 17, 72), (51, 70, 1, 0), (70, 71, 2, 1), (71, 72, 3, 2), (72, 17, 16, 3), (73, 74, 79, 78), (74, 75, 80, 79), (75, 76, 81, 80), (76, 77, 82, 81), (78, 79, 84, 83), (79, 80, 85, 84), (80, 81, 86, 85), (81, 82, 87, 86), (83, 84, 89, 88), (84, 85, 90, 89), (85, 86, 91, 90), (86, 87, 92, 91), (88, 89, 94, 93), (89, 90, 95, 94), (90, 91, 96, 95), (91, 92, 97, 96)])
me_roundcube.use_remesh_fix_poles = True
me_roundcube.use_remesh_preserve_attributes = False
me_roundcube.use_mirror_vertex_groups = False
me_roundcube.update()
me_plane_007 = bpy.data.meshes.new('Plane.007')
me_plane_007.from_pydata([(-0.1359, -2.258, 0.6326), (-0.1359, -0.3687, 0.6326), (-0.1359, -2.258, 2.186), (-0.1359, -0.3687, 2.186), (-0.1359, -2.135, 0.7562), (-0.1359, -0.4923, 0.7562), (-0.1359, -2.135, 2.062), (-0.1359, -0.4923, 2.062), (0.06875, -2.135, 0.7562), (0.06875, -0.4923, 0.7562), (0.06875, -2.135, 2.062), (0.06875, -0.4923, 2.062), (0.06875, -2.258, 0.6326), (0.06875, -0.3687, 0.6326), (0.06875, -2.258, 2.186), (0.06875, -0.3687, 2.186)], [], [(4, 6, 10, 8), (7, 5, 9, 11), (2, 0, 12, 14), (1, 3, 15, 13), (9, 8, 12, 13), (8, 10, 14, 12), (10, 11, 15, 14), (11, 9, 13, 15), (3, 2, 14, 15), (0, 1, 13, 12), (6, 7, 11, 10), (5, 4, 8, 9)])
me_plane_007.polygons.foreach_set('use_smooth', [1, 1, 0, 0, 1, 1, 1, 1, 0, 0, 1, 1])
_uv = me_plane_007.uv_layers.new(name='UVMap')
_uv.uv.foreach_set('vector', [1.0, 0.1128, 1.0, 0.1128, 1.0, 0.1128, 1.0, 0.1128, 1.0, 0.4107, 1.0, 0.4107, 1.0, 0.4107, 1.0, 0.4107, 0.0, 0.0, 0.0, 0.0, 0.0, 0.0, 0.0, 0.0, 0.0, 0.0, 0.0, 0.0, 0.0, 0.0, 0.0, 0.0, 1.0, 0.4107, 1.0, 0.1128, 1.0, 0.09032, 1.0, 0.4331, 1.0, 0.1128, 1.0, 0.1128, 1.0, 0.09032, 1.0, 0.09032, 1.0, 0.1128, 1.0, 0.4107, 1.0, 0.4331, 1.0, 0.09032, 1.0, 0.4107, 1.0, 0.4107, 1.0, 0.4331, 1.0, 0.4331, 0.0, 0.0, 0.0, 0.0, 0.0, 0.0, 0.0, 0.0, 0.0, 0.0, 0.0, 0.0, 0.0, 0.0, 0.0, 0.0, 1.0, 0.1128, 1.0, 0.4107, 1.0, 0.4107, 1.0, 0.1128, 1.0, 0.4107, 1.0, 0.1128, 1.0, 0.1128, 1.0, 0.4107])
me_plane_007.materials.append(mat_wood)
me_plane_007.use_remesh_fix_poles = True
me_plane_007.use_remesh_preserve_attributes = False
me_plane_007.use_mirror_vertex_groups = False
me_plane_007.update()
me_plane_009 = bpy.data.meshes.new('Plane.009')
me_plane_009.from_pydata([(-0.1359, -0.5646, 0.7562), (-0.1359, -0.5646, 2.062), (0.06875, -0.5818, 0.7562), (0.06875, -0.5818, 2.062), (-0.1359, -0.7513, 0.7562), (-0.1359, -0.7513, 2.062), (0.06875, -0.7341, 0.7562), (0.06875, -0.7341, 2.062)], [], [(1, 3, 2, 0), (5, 4, 6, 7), (0, 2, 6, 4), (1, 0, 4, 5), (3, 1, 5, 7), (2, 3, 7, 6)])
me_plane_009.polygons.foreach_set('use_smooth', [True] * 6)
_uv = me_plane_009.uv_layers.new(name='UVMap')
_uv.uv.foreach_set('vector', [1.0, 0.4107, 1.0, 0.4107, 1.0, 0.4107, 1.0, 0.4107, 1.0, 0.4107, 1.0, 0.4107, 1.0, 0.4107, 1.0, 0.4107, 1.0, 0.4107, 1.0, 0.4107, 1.0, 0.4107, 1.0, 0.4107, 1.0, 0.4107, 1.0, 0.4107, 1.0, 0.4107, 1.0, 0.4107, 1.0, 0.4107, 1.0, 0.4107, 1.0, 0.4107, 1.0, 0.4107, 1.0, 0.4107, 1.0, 0.4107, 1.0, 0.4107, 1.0, 0.4107])
me_plane_009.materials.append(mat_wood)
me_plane_009.materials.append(None)
me_plane_009.use_remesh_fix_poles = True
me_plane_009.use_remesh_preserve_attributes = False
me_plane_009.use_mirror_vertex_groups = False
me_plane_009.update()
me_plane_011 = bpy.data.meshes.new('Plane.011')
me_plane_011.from_pydata([(-1.704, -2.756, 0.0), (-0.4931, -2.756, 0.0), (-1.704, -3.087, 0.0), (-0.4931, -3.087, 0.0), (-1.019, -2.815, 4.535), (-1.645, -2.815, 4.535), (-1.019, -3.029, 4.535), (-1.645, -3.029, 4.535), (-1.704, -3.087, 2.562), (-1.704, -2.756, 2.562), (-0.9602, -2.756, 2.562), (-0.9602, -3.087, 2.562), (-1.704, -2.756, 2.025), (-0.4931, -2.756, 2.025), (-0.4931, -3.087, 2.025), (-1.704, -3.087, 2.025), (-1.704, -3.087, 4.423), (-1.704, -2.756, 4.423), (-0.9602, -2.756, 4.423), (-0.9602, -3.087, 4.423), (-0.8466, -2.643, 4.535), (-1.817, -2.643, 4.535), (-0.8466, -3.201, 4.535), (-1.817, -3.201, 4.535), (-1.817, -3.201, 4.423), (-1.817, -2.643, 4.423), (-0.8466, -2.643, 4.423), (-0.8466, -3.201, 4.423), (-1.019, -2.815, 4.26), (-1.645, -2.815, 4.26), (-1.019, -3.029, 4.26), (-1.645, -3.029, 4.26)], [], [(1, 3, 2, 0), (6, 4, 28, 30), (18, 17, 25, 26), (7, 5, 21, 23), (19, 18, 26, 27), (15, 14, 11, 8), (14, 13, 10, 11), (13, 12, 9, 10), (12, 15, 8, 9), (0, 2, 15, 12), (1, 0, 12, 13), (3, 1, 13, 14), (2, 3, 14, 15), (8, 11, 19, 16), (11, 10, 18, 19), (10, 9, 17, 18), (9, 8, 16, 17), (25, 24, 23, 21), (26, 25, 21, 20), (27, 26, 20, 22), (24, 27, 22, 23), (16, 19, 27, 24), (4, 6, 22, 20), (6, 7, 23, 22), (17, 16, 24, 25), (28, 29, 31, 30), (7, 6, 30, 31), (5, 7, 31, 29), (4, 5, 29, 28), (5, 4, 20, 21)])
_uv = me_plane_011.uv_layers.new(name='UVMap')
_uv.uv.foreach_set('vector', [0.0, 0.0, 0.0, 0.0, 0.0, 0.0, 0.0, 0.0, 0.0, 0.0, 0.0, 0.0, 0.0, 0.0, 0.0, 0.0, 0.0, 0.0, 0.0, 0.0, 0.0, 0.0, 0.0, 0.0, 0.0, 0.0, 0.0, 0.0, 0.0, 0.0, 0.0, 0.0, 0.0, 0.0, 0.0, 0.0, 0.0, 0.0, 0.0, 0.0, 0.0, 0.0, 0.0, 0.0, 0.0, 0.0, 0.0, 0.0, 0.0, 0.0, 0.0, 0.0, 0.0, 0.0, 0.0, 0.0, 0.0, 0.0, 0.0, 0.0, 0.0, 0.0, 0.0, 0.0, 0.0, 0.0, 0.0, 0.0, 0.0, 0.0, 0.0, 0.0, 0.0, 0.0, 0.0, 0.0, 0.0, 0.0, 0.0, 0.0, 0.0, 0.0, 0.0, 0.0, 0.0, 0.0, 0.0, 0.0, 0.0, 0.0, 0.0, 0.0, 0.0, 0.0, 0.0, 0.0, 0.0, 0.0, 0.0, 0.0, 0.0, 0.0, 0.0, 0.0, 0.0, 0.0, 0.0, 0.0, 0.0, 0.0, 0.0, 0.0, 0.0, 0.0, 0.0, 0.0, 0.0, 0.0, 0.0, 0.0, 0.0, 0.0, 0.0, 0.0, 0.0, 0.0, 0.0, 0.0, 0.0, 0.0, 0.0, 0.0, 0.0, 0.0, 0.0, 0.0, 0.0, 0.0, 0.0, 0.0, 0.0, 0.0, 0.0, 0.0, 0.0, 0.0, 0.0, 0.0, 0.0, 0.0, 0.0, 0.0, 0.0, 0.0, 0.0, 0.0, 0.0, 0.0, 0.0, 0.0, 0.0, 0.0, 0.0, 0.0, 0.0, 0.0, 0.0, 0.0, 0.0, 0.0, 0.0, 0.0, 0.0, 0.0, 0.0, 0.0, 0.0, 0.0, 0.0, 0.0, 0.0, 0.0, 0.0, 0.0, 0.0, 0.0, 0.0, 0.0, 0.0, 0.0, 0.0, 0.0, 0.0, 0.0, 0.0, 0.0, 0.0, 0.0, 0.0, 0.0, 0.0, 0.0, 0.0, 0.0, 0.0, 0.0, 0.0, 0.0, 0.0, 0.0, 0.0, 0.0, 0.0, 0.0, 0.0, 0.0, 0.0, 0.0, 0.0, 0.0, 0.0, 0.0, 0.0, 0.0, 0.0, 0.0, 0.0, 0.0, 0.0, 0.0, 0.0, 0.0, 0.0, 0.0, 0.0, 0.0, 0.0, 0.0, 0.0, 0.0])
me_plane_011.materials.append(mat_walls)
me_plane_011.use_remesh_fix_poles = True
me_plane_011.use_remesh_preserve_attributes = False
me_plane_011.use_mirror_vertex_groups = False
me_plane_011.update()
me_plane_012 = bpy.data.meshes.new('Plane.012')
me_plane_012.from_pydata([(-1.023, -1.0, -0.1231), (0.9769, -1.0, -0.1231), (-1.023, 1.0, -0.05051), (0.9769, 1.0, -0.1231), (-1.023, 1.0, -0.009866), (-1.023, -1.0, -0.009866), (0.9769, -1.0, -0.009866), (0.9769, 1.0, -0.009866), (-1.023, 1.0, 0.06794), (-1.023, -1.0, 0.06794), (0.9769, -1.0, 0.06794), (0.9769, 1.0, 0.06794)], [], [(0, 2, 3, 1), (6, 7, 11, 10), (2, 0, 5, 4), (3, 2, 4, 7), (0, 1, 6, 5), (1, 3, 7, 6), (9, 10, 11, 8), (4, 5, 9, 8), (7, 4, 8, 11), (5, 6, 10, 9)])
me_plane_012.polygons.foreach_set('use_smooth', [True] * 10)
_uv = me_plane_012.uv_layers.new(name='UVMap')
_uv.uv.foreach_set('vector', [0.0, 0.0, 0.0, 1.0, 1.0, 1.0, 1.0, 0.0, 1.0, 0.0, 1.0, 1.0, 1.0, 1.0, 1.0, 0.0, 0.0, 1.0, 0.0, 0.0, 0.0, 0.0, 0.0, 1.0, 1.0, 1.0, 0.0, 1.0, 0.0, 1.0, 1.0, 1.0, 0.0, 0.0, 1.0, 0.0, 1.0, 0.0, 0.0, 0.0, 1.0, 0.0, 1.0, 1.0, 1.0, 1.0, 1.0, 0.0, 0.0, 0.0, 1.0, 0.0, 1.0, 1.0, 0.0, 1.0, 0.0, 1.0, 0.0, 0.0, 0.0, 0.0, 0.0, 1.0, 1.0, 1.0, 0.0, 1.0, 0.0, 1.0, 1.0, 1.0, 0.0, 0.0, 1.0, 0.0, 1.0, 0.0, 0.0, 0.0])
me_plane_012.materials.append(mat_roof_001)
me_plane_012.use_remesh_fix_poles = True
me_plane_012.use_remesh_preserve_attributes = False
me_plane_012.use_mirror_vertex_groups = False
me_plane_012.update()
me_cube_001 = bpy.data.meshes.new('Cube.001')
me_cube_001.from_pydata([(-1.415, -0.9074, 0.3585), (-1.415, -0.9074, 2.359), (-1.415, 1.093, 0.3585), (-1.415, 1.093, 2.359), (0.5851, -0.9074, 0.3585), (0.5851, -0.9074, 2.359), (0.5851, 1.093, 0.3585), (0.5851, 1.093, 2.359)], [], [(0, 1, 3, 2), (2, 3, 7, 6), (6, 7, 5, 4), (4, 5, 1, 0), (2, 6, 4, 0), (7, 3, 1, 5)])
_uv = me_cube_001.uv_layers.new(name='UVMap')
_uv.uv.foreach_set('vector', [0.375, 0.0, 0.625, 0.0, 0.625, 0.25, 0.375, 0.25, 0.375, 0.25, 0.625, 0.25, 0.625, 0.5, 0.375, 0.5, 0.375, 0.5, 0.625, 0.5, 0.625, 0.75, 0.375, 0.75, 0.375, 0.75, 0.625, 0.75, 0.625, 1.0, 0.375, 1.0, 0.125, 0.5, 0.375, 0.5, 0.375, 0.75, 0.125, 0.75, 0.625, 0.5, 0.875, 0.5, 0.875, 0.75, 0.625, 0.75])
me_cube_001.materials.append(mat_brigs)
me_cube_001.use_remesh_fix_poles = True
me_cube_001.use_remesh_preserve_attributes = False
me_cube_001.use_mirror_vertex_groups = False
me_cube_001.update()
me_cylinder = bpy.data.meshes.new('Cylinder')
me_cylinder.from_pydata([(0.0, 1.0, -1.0), (9.537e-07, 1.0, 4.378), (0.5, 0.866, -1.0), (0.5, 0.866, 4.378), (0.866, 0.5, -1.0), (0.866, 0.5, 4.378), (1.0, -4.371e-08, -1.0), (1.0, 1.907e-06, 4.378), (0.866, -0.5, -1.0), (0.866, -0.5, 4.378), (0.5, -0.866, -1.0), (0.5, -0.866, 4.378), (1.51e-07, -1.0, -1.0), (9.537e-07, -1.0, 4.378), (-0.5, -0.866, -1.0), (-0.5, -0.866, 4.378), (-0.866, -0.5, -1.0), (-0.866, -0.5, 4.378), (-1.0, -4.649e-07, -1.0), (-1.0, 1.907e-06, 4.378), (-0.866, 0.5, -1.0), (-0.866, 0.5, 4.378), (-0.5, 0.866, -1.0), (-0.5, 0.866, 4.378)], [], [(0, 1, 3, 2), (2, 3, 5, 4), (4, 5, 7, 6), (6, 7, 9, 8), (8, 9, 11, 10), (10, 11, 13, 12), (12, 13, 15, 14), (14, 15, 17, 16), (16, 17, 19, 18), (18, 19, 21, 20), (3, 1, 23, 21, 19, 17, 15, 13, 11, 9, 7, 5), (20, 21, 23, 22), (22, 23, 1, 0), (0, 2, 4, 6, 8, 10, 12, 14, 16, 18, 20, 22)])
me_cylinder.polygons.foreach_set('use_smooth', [True] * 14)
_uv = me_cylinder.uv_layers.new(name='UVMap')
_uv.uv.foreach_set('vector', [1.0, 0.5, 1.0, 1.0, 0.9167, 1.0, 0.9167, 0.5, 0.9167, 0.5, 0.9167, 1.0, 0.8333, 1.0, 0.8333, 0.5, 0.8333, 0.5, 0.8333, 1.0, 0.75, 1.0, 0.75, 0.5, 0.75, 0.5, 0.75, 1.0, 0.6667, 1.0, 0.6667, 0.5, 0.6667, 0.5, 0.6667, 1.0, 0.5833, 1.0, 0.5833, 0.5, 0.5833, 0.5, 0.5833, 1.0, 0.5, 1.0, 0.5, 0.5, 0.5, 0.5, 0.5, 1.0, 0.4167, 1.0, 0.4167, 0.5, 0.4167, 0.5, 0.4167, 1.0, 0.3333, 1.0, 0.3333, 0.5, 0.3333, 0.5, 0.3333, 1.0, 0.25, 1.0, 0.25, 0.5, 0.25, 0.5, 0.25, 1.0, 0.1667, 1.0, 0.1667, 0.5, 0.37, 0.4578, 0.25, 0.49, 0.13, 0.4578, 0.04215, 0.37, 0.01, 0.25, 0.04215, 0.13, 0.13, 0.04215, 0.25, 0.01, 0.37, 0.04215, 0.4578, 0.13, 0.49, 0.25, 0.4578, 0.37, 0.1667, 0.5, 0.1667, 1.0, 0.08333, 1.0, 0.08333, 0.5, 0.08333, 0.5, 0.08333, 1.0, 7.451e-08, 1.0, 7.451e-08, 0.5, 0.75, 0.49, 0.87, 0.4578, 0.9578, 0.37, 0.99, 0.25, 0.9578, 0.13, 0.87, 0.04215, 0.75, 0.01, 0.63, 0.04215, 0.5422, 0.13, 0.51, 0.25, 0.5422, 0.37, 0.63, 0.4578])
me_cylinder.materials.append(mat_antena)
me_cylinder.use_remesh_fix_poles = True
me_cylinder.use_remesh_preserve_attributes = False
me_cylinder.use_mirror_vertex_groups = False
me_cylinder.update()
me_vert = bpy.data.meshes.new('Vert')
me_vert.from_pydata([(0.0, 0.0, 0.0), (0.0, 0.0, 0.03485), (-0.1214, -0.1913, 0.1554), (-0.003004, -0.0327, 0.3721), (-0.04041, -0.2884, 0.4419), (0.07444, -0.3111, 0.3913), (-0.1631, -0.2637, 0.4958), (0.03913, 0.2553, 0.2935), (0.1663, 0.2219, 0.2392), (-0.08323, 0.2875, 0.3458)], [(0, 1), (1, 2), (2, 3), (3, 4), (4, 5), (4, 6), (3, 7), (7, 8), (8, 9)], [])
me_vert.materials.append(mat_antena)
me_vert.use_remesh_fix_poles = True
me_vert.use_remesh_preserve_attributes = False
me_vert.use_mirror_vertex_groups = False
me_vert.update()
me_plane = bpy.data.meshes.new('Plane')
me_plane.from_pydata([(-0.7453, -1.0, 0.0), (-1.0, -0.7453, 0.0), (-0.8112, -0.9913, 0.0), (-0.8726, -0.9659, 0.0), (-0.9254, -0.9254, 0.0), (-0.9659, -0.8726, 0.0), (-0.9913, -0.8112, 0.0), (1.0, -0.7453, 0.0), (0.7453, -1.0, 0.0), (0.9913, -0.8112, 0.0), (0.9659, -0.8726, 0.0), (0.9254, -0.9254, 0.0), (0.8726, -0.9659, 0.0), (0.8112, -0.9913, 0.0), (-0.7453, 1.0, 0.0), (-1.0, 0.7453, 0.0), (-0.8112, 0.9913, 0.0), (-0.8726, 0.9659, 0.0), (-0.9254, 0.9254, 0.0), (-0.9659, 0.8726, 0.0), (-0.9913, 0.8112, 0.0), (0.7453, 1.0, 0.0), (1.0, 0.7453, 0.0), (0.8112, 0.9913, 0.0), (0.8726, 0.9659, 0.0), (0.9254, 0.9254, 0.0), (0.9659, 0.8726, 0.0), (0.9913, 0.8112, 0.0), (-1.0, 0.7453, 0.04673), (-1.0, -0.7453, 0.04673), (-0.9913, -0.8112, 0.04673), (-0.9659, -0.8726, 0.04673), (-0.9254, -0.9254, 0.04673), (-0.8726, -0.9659, 0.04673), (-0.8112, -0.9913, 0.04673), (-0.7453, -1.0, 0.04673), (0.7453, -1.0, 0.04673), (0.8112, -0.9913, 0.04673), (0.8726, -0.9659, 0.04673), (0.9254, -0.9254, 0.04673), (0.9659, -0.8726, 0.04673), (0.9913, -0.8112, 0.04673), (1.0, -0.7453, 0.04673), (1.0, 0.7453, 0.04673), (0.9913, 0.8112, 0.04673), (0.9659, 0.8726, 0.04673), (0.9254, 0.9254, 0.04673), (0.8726, 0.9659, 0.04673), (0.8112, 0.9913, 0.04673), (0.7453, 1.0, 0.04673), (-0.7453, 1.0, 0.04673), (-0.8112, 0.9913, 0.04673), (-0.8726, 0.9659, 0.04673), (-0.9254, 0.9254, 0.04673), (-0.9659, 0.8726, 0.04673), (-0.9913, 0.8112, 0.04673)], [], [(1, 15, 20, 19, 18, 17, 16, 14, 21, 23, 24, 25, 26, 27, 22, 7, 9, 10, 11, 12, 13, 8, 0, 2, 3, 4, 5, 6), (29, 30, 31, 32, 33, 34, 35, 36, 37, 38, 39, 40, 41, 42, 43, 44, 45, 46, 47, 48, 49, 50, 51, 52, 53, 54, 55, 28), (27, 26, 45, 44), (5, 4, 32, 31), (26, 25, 46, 45), (4, 3, 33, 32), (25, 24, 47, 46), (3, 2, 34, 33), (24, 23, 48, 47), (2, 0, 35, 34), (23, 21, 49, 48), (0, 8, 36, 35), (21, 14, 50, 49), (8, 13, 37, 36), (14, 16, 51, 50), (13, 12, 38, 37), (16, 17, 52, 51), (12, 11, 39, 38), (17, 18, 53, 52), (11, 10, 40, 39), (18, 19, 54, 53), (10, 9, 41, 40), (19, 20, 55, 54), (9, 7, 42, 41), (15, 1, 29, 28), (20, 15, 28, 55), (7, 22, 43, 42), (1, 6, 30, 29), (22, 27, 44, 43), (6, 5, 31, 30)])
me_plane.polygons.foreach_set('use_smooth', [True] * 30)
_uv = me_plane.uv_layers.new(name='UVMap')
_uv.uv.foreach_set('vector', [0.0, 0.1274, 0.0, 0.8726, 0.00434, 0.9056, 0.01706, 0.9363, 0.0373, 0.9627, 0.06368, 0.9829, 0.09439, 0.9957, 0.1274, 1.0, 0.8726, 1.0, 0.9056, 0.9957, 0.9363, 0.9829, 0.9627, 0.9627, 0.9829, 0.9363, 0.9957, 0.9056, 1.0, 0.8726, 1.0, 0.1274, 0.9957, 0.09439, 0.9829, 0.06368, 0.9627, 0.0373, 0.9363, 0.01706, 0.9056, 0.00434, 0.8726, 0.0, 0.1274, 0.0, 0.09439, 0.00434, 0.06368, 0.01706, 0.0373, 0.0373, 0.01706, 0.06368, 0.00434, 0.09439, 0.0, 0.1274, 0.00434, 0.09439, 0.01706, 0.06368, 0.0373, 0.0373, 0.06368, 0.01706, 0.09439, 0.00434, 0.1274, 0.0, 0.8726, 0.0, 0.9056, 0.00434, 0.9363, 0.01706, 0.9627, 0.0373, 0.9829, 0.06368, 0.9957, 0.09439, 1.0, 0.1274, 1.0, 0.8726, 0.9957, 0.9056, 0.9829, 0.9363, 0.9627, 0.9627, 0.9363, 0.9829, 0.9056, 0.9957, 0.8726, 1.0, 0.1274, 1.0, 0.09439, 0.9957, 0.06368, 0.9829, 0.0373, 0.9627, 0.01706, 0.9363, 0.00434, 0.9056, 0.0, 0.8726, 0.9957, 0.9056, 0.9829, 0.9363, 0.9829, 0.9363, 0.9957, 0.9056, 0.01706, 0.06368, 0.0373, 0.0373, 0.0373, 0.0373, 0.01706, 0.06368, 0.9829, 0.9363, 0.9627, 0.9627, 0.9627, 0.9627, 0.9829, 0.9363, 0.0373, 0.0373, 0.06368, 0.01706, 0.06368, 0.01706, 0.0373, 0.0373, 0.9627, 0.9627, 0.9363, 0.9829, 0.9363, 0.9829, 0.9627, 0.9627, 0.06368, 0.01706, 0.09439, 0.00434, 0.09439, 0.00434, 0.06368, 0.01706, 0.9363, 0.9829, 0.9056, 0.9957, 0.9056, 0.9957, 0.9363, 0.9829, 0.09439, 0.00434, 0.1274, 0.0, 0.1274, 0.0, 0.09439, 0.00434, 0.9056, 0.9957, 0.8726, 1.0, 0.8726, 1.0, 0.9056, 0.9957, 0.1274, 0.0, 0.8726, 0.0, 0.8726, 0.0, 0.1274, 0.0, 0.8726, 1.0, 0.1274, 1.0, 0.1274, 1.0, 0.8726, 1.0, 0.8726, 0.0, 0.9056, 0.00434, 0.9056, 0.00434, 0.8726, 0.0, 0.1274, 1.0, 0.09439, 0.9957, 0.09439, 0.9957, 0.1274, 1.0, 0.9056, 0.00434, 0.9363, 0.01706, 0.9363, 0.01706, 0.9056, 0.00434, 0.09439, 0.9957, 0.06368, 0.9829, 0.06368, 0.9829, 0.09439, 0.9957, 0.9363, 0.01706, 0.9627, 0.0373, 0.9627, 0.0373, 0.9363, 0.01706, 0.06368, 0.9829, 0.0373, 0.9627, 0.0373, 0.9627, 0.06368, 0.9829, 0.9627, 0.0373, 0.9829, 0.06368, 0.9829, 0.06368, 0.9627, 0.0373, 0.0373, 0.9627, 0.01706, 0.9363, 0.01706, 0.9363, 0.0373, 0.9627, 0.9829, 0.06368, 0.9957, 0.09439, 0.9957, 0.09439, 0.9829, 0.06368, 0.01706, 0.9363, 0.00434, 0.9056, 0.00434, 0.9056, 0.01706, 0.9363, 0.9957, 0.09439, 1.0, 0.1274, 1.0, 0.1274, 0.9957, 0.09439, 0.0, 0.8726, 0.0, 0.1274, 0.0, 0.1274, 0.0, 0.8726, 0.00434, 0.9056, 0.0, 0.8726, 0.0, 0.8726, 0.00434, 0.9056, 1.0, 0.1274, 1.0, 0.8726, 1.0, 0.8726, 1.0, 0.1274, 0.0, 0.1274, 0.00434, 0.09439, 0.00434, 0.09439, 0.0, 0.1274, 1.0, 0.8726, 0.9957, 0.9056, 0.9957, 0.9056, 1.0, 0.8726, 0.00434, 0.09439, 0.01706, 0.06368, 0.01706, 0.06368, 0.00434, 0.09439])
me_plane.use_remesh_fix_poles = True
me_plane.use_remesh_preserve_attributes = False
me_plane.use_mirror_vertex_groups = False
me_plane.update()
me_plane_014 = bpy.data.meshes.new('Plane.014')
me_plane_014.from_pydata([(-1.0, 0.7453, 0.04673), (-1.0, -0.7453, 0.04673), (-0.9913, -0.8112, 0.04673), (-0.9659, -0.8726, 0.04673), (-0.9254, -0.9254, 0.04673), (-0.8726, -0.9659, 0.04673), (-0.8112, -0.9913, 0.04673), (-0.7453, -1.0, 0.04673), (0.7453, -1.0, 0.04673), (0.8112, -0.9913, 0.04673), (0.8726, -0.9659, 0.04673), (0.9254, -0.9254, 0.04673), (0.9659, -0.8726, 0.04673), (0.9913, -0.8112, 0.04673), (1.0, -0.7453, 0.04673), (-0.7453, 1.0, 0.04673), (-0.8112, 0.9913, 0.04673), (-0.8726, 0.9659, 0.04673), (-0.9254, 0.9254, 0.04673), (-0.9659, 0.8726, 0.04673), (-0.9913, 0.8112, 0.04673), (-1.0, 0.08921, 0.04673), (-1.0, 0.5943, 0.04673), (0.8919, 0.08921, 0.04673), (1.0, -0.01892, 0.04673), (0.9253, 0.08392, 0.04673), (0.9554, 0.06856, 0.04673), (0.9793, 0.04464, 0.04673), (0.9947, 0.01449, 0.04673), (0.6415, 0.8919, 0.04673), (0.5334, 1.0, 0.04673), (0.6362, 0.9253, 0.04673), (0.6208, 0.9554, 0.04673), (0.5969, 0.9793, 0.04673), (0.5668, 0.9947, 0.04673), (0.5334, 0.5943, 0.04673), (0.6415, 0.7024, 0.04673), (0.5668, 0.5996, 0.04673), (0.5969, 0.6149, 0.04673), (0.6208, 0.6389, 0.04673), (0.6362, 0.669, 0.04673), (-1.0, 0.08921, 0.06337), (-1.0, -0.7453, 0.06337), (-0.9913, -0.8112, 0.06337), (-0.9659, -0.8726, 0.06337), (-0.9254, -0.9254, 0.06337), (-0.8726, -0.9659, 0.06337), (-0.8112, -0.9913, 0.06337), (-0.7453, -1.0, 0.06337), (0.7453, -1.0, 0.06337), (0.8112, -0.9913, 0.06337), (0.8726, -0.9659, 0.06337), (0.9254, -0.9254, 0.06337), (0.9659, -0.8726, 0.06337), (0.9913, -0.8112, 0.06337), (1.0, -0.7453, 0.06337), (-0.7453, 1.0, 0.06337), (-0.8112, 0.9913, 0.06337), (-0.8726, 0.9659, 0.06337), (-0.9254, 0.9254, 0.06337), (-0.9659, 0.8726, 0.06337), (-0.9913, 0.8112, 0.06337), (-1.0, 0.7453, 0.06337), (-1.0, 0.5943, 0.06337), (1.0, -0.01892, 0.06337), (0.9947, 0.01449, 0.06337), (0.9793, 0.04464, 0.06337), (0.9554, 0.06856, 0.06337), (0.9253, 0.08392, 0.06337), (0.8919, 0.08921, 0.06337), (0.5334, 0.5943, 0.06337), (0.5668, 0.5996, 0.06337), (0.5969, 0.6149, 0.06337), (0.6208, 0.6389, 0.06337), (0.6362, 0.669, 0.06337), (0.6415, 0.7024, 0.06337), (0.6415, 0.8919, 0.06337), (0.6362, 0.9253, 0.06337), (0.6208, 0.9554, 0.06337), (0.5969, 0.9793, 0.06337), (0.5668, 0.9947, 0.06337), (0.5334, 1.0, 0.06337)], [], [(22, 0, 20, 19, 18, 17, 16, 15, 30, 34, 33, 32, 31, 29, 36, 40, 39, 38, 37, 35), (1, 21, 23, 25, 26, 27, 28, 24, 14, 13, 12, 11, 10, 9, 8, 7, 6, 5, 4, 3, 2), (63, 70, 71, 72, 73, 74, 75, 76, 77, 78, 79, 80, 81, 56, 57, 58, 59, 60, 61, 62), (42, 43, 44, 45, 46, 47, 48, 49, 50, 51, 52, 53, 54, 55, 64, 65, 66, 67, 68, 69, 41), (27, 26, 67, 66), (11, 12, 53, 52), (33, 34, 80, 79), (26, 25, 68, 67), (12, 13, 54, 53), (34, 30, 81, 80), (25, 23, 69, 68), (13, 14, 55, 54), (30, 15, 56, 81), (21, 1, 42, 41), (23, 21, 41, 69), (15, 16, 57, 56), (1, 2, 43, 42), (22, 35, 70, 63), (16, 17, 58, 57), (2, 3, 44, 43), (35, 37, 71, 70), (17, 18, 59, 58), (3, 4, 45, 44), (37, 38, 72, 71), (18, 19, 60, 59), (4, 5, 46, 45), (38, 39, 73, 72), (19, 20, 61, 60), (5, 6, 47, 46), (39, 40, 74, 73), (20, 0, 62, 61), (6, 7, 48, 47), (40, 36, 75, 74), (0, 22, 63, 62), (7, 8, 49, 48), (36, 29, 76, 75), (14, 24, 64, 55), (8, 9, 50, 49), (29, 31, 77, 76), (24, 28, 65, 64), (9, 10, 51, 50), (31, 32, 78, 77), (28, 27, 66, 65), (10, 11, 52, 51), (32, 33, 79, 78)])
me_plane_014.polygons.foreach_set('use_smooth', [True] * 45)
_uv = me_plane_014.uv_layers.new(name='UVMap')
_uv.uv.foreach_set('vector', [0.0, 0.7936, 0.0, 0.8726, 0.00434, 0.9056, 0.01706, 0.9363, 0.0373, 0.9627, 0.06368, 0.9829, 0.09439, 0.9957, 0.1274, 1.0, 0.6934, 1.0, 0.7101, 0.9973, 0.7252, 0.9895, 0.7372, 0.9773, 0.7448, 0.962, 0.7475, 0.945, 0.7475, 0.8486, 0.7448, 0.8316, 0.7372, 0.8163, 0.7252, 0.8041, 0.7101, 0.7963, 0.6934, 0.7936, 0.0, 0.1274, 0.0, 0.5161, 0.9459, 0.5161, 0.9626, 0.5137, 0.9777, 0.5065, 0.9897, 0.4953, 0.9974, 0.4813, 1.0, 0.4658, 1.0, 0.1274, 0.9957, 0.09439, 0.9829, 0.06368, 0.9627, 0.0373, 0.9363, 0.01706, 0.9056, 0.00434, 0.8726, 0.0, 0.1274, 0.0, 0.09439, 0.00434, 0.06368, 0.01706, 0.0373, 0.0373, 0.01706, 0.06368, 0.00434, 0.09439, 0.0, 0.7936, 0.6934, 0.7936, 0.7101, 0.7963, 0.7252, 0.8041, 0.7372, 0.8163, 0.7448, 0.8316, 0.7475, 0.8486, 0.7475, 0.945, 0.7448, 0.962, 0.7372, 0.9773, 0.7252, 0.9895, 0.7101, 0.9973, 0.6934, 1.0, 0.1274, 1.0, 0.09439, 0.9957, 0.06368, 0.9829, 0.0373, 0.9627, 0.01706, 0.9363, 0.00434, 0.9056, 0.0, 0.8726, 0.0, 0.1274, 0.00434, 0.09439, 0.01706, 0.06368, 0.0373, 0.0373, 0.06368, 0.01706, 0.09439, 0.00434, 0.1274, 0.0, 0.8726, 0.0, 0.9056, 0.00434, 0.9363, 0.01706, 0.9627, 0.0373, 0.9829, 0.06368, 0.9957, 0.09439, 1.0, 0.1274, 1.0, 0.4658, 0.9974, 0.4813, 0.9897, 0.4953, 0.9777, 0.5065, 0.9626, 0.5137, 0.9459, 0.5161, 0.0, 0.5161, 0.9897, 0.4953, 0.9777, 0.5065, 0.9777, 0.5065, 0.9897, 0.4953, 0.9627, 0.0373, 0.9829, 0.06368, 0.9829, 0.06368, 0.9627, 0.0373, 0.7252, 0.9895, 0.7101, 0.9973, 0.7101, 0.9973, 0.7252, 0.9895, 0.9777, 0.5065, 0.9626, 0.5137, 0.9626, 0.5137, 0.9777, 0.5065, 0.9829, 0.06368, 0.9957, 0.09439, 0.9957, 0.09439, 0.9829, 0.06368, 0.7101, 0.9973, 0.6934, 1.0, 0.6934, 1.0, 0.7101, 0.9973, 0.9626, 0.5137, 0.9459, 0.5161, 0.9459, 0.5161, 0.9626, 0.5137, 0.9957, 0.09439, 1.0, 0.1274, 1.0, 0.1274, 0.9957, 0.09439, 0.6934, 1.0, 0.1274, 1.0, 0.1274, 1.0, 0.6934, 1.0, 0.0, 0.5161, 0.0, 0.1274, 0.0, 0.1274, 0.0, 0.5161, 0.9459, 0.5161, 0.0, 0.5161, 0.0, 0.5161, 0.9459, 0.5161, 0.1274, 1.0, 0.09439, 0.9957, 0.09439, 0.9957, 0.1274, 1.0, 0.0, 0.1274, 0.00434, 0.09439, 0.00434, 0.09439, 0.0, 0.1274, 0.0, 0.7936, 0.6934, 0.7936, 0.6934, 0.7936, 0.0, 0.7936, 0.09439, 0.9957, 0.06368, 0.9829, 0.06368, 0.9829, 0.09439, 0.9957, 0.00434, 0.09439, 0.01706, 0.06368, 0.01706, 0.06368, 0.00434, 0.09439, 0.6934, 0.7936, 0.7101, 0.7963, 0.7101, 0.7963, 0.6934, 0.7936, 0.06368, 0.9829, 0.0373, 0.9627, 0.0373, 0.9627, 0.06368, 0.9829, 0.01706, 0.06368, 0.0373, 0.0373, 0.0373, 0.0373, 0.01706, 0.06368, 0.7101, 0.7963, 0.7252, 0.8041, 0.7252, 0.8041, 0.7101, 0.7963, 0.0373, 0.9627, 0.01706, 0.9363, 0.01706, 0.9363, 0.0373, 0.9627, 0.0373, 0.0373, 0.06368, 0.01706, 0.06368, 0.01706, 0.0373, 0.0373, 0.7252, 0.8041, 0.7372, 0.8163, 0.7372, 0.8163, 0.7252, 0.8041, 0.01706, 0.9363, 0.00434, 0.9056, 0.00434, 0.9056, 0.01706, 0.9363, 0.06368, 0.01706, 0.09439, 0.00434, 0.09439, 0.00434, 0.06368, 0.01706, 0.7372, 0.8163, 0.7448, 0.8316, 0.7448, 0.8316, 0.7372, 0.8163, 0.00434, 0.9056, 0.0, 0.8726, 0.0, 0.8726, 0.00434, 0.9056, 0.09439, 0.00434, 0.1274, 0.0, 0.1274, 0.0, 0.09439, 0.00434, 0.7448, 0.8316, 0.7475, 0.8486, 0.7475, 0.8486, 0.7448, 0.8316, 0.0, 0.8726, 0.0, 0.7936, 0.0, 0.7936, 0.0, 0.8726, 0.1274, 0.0, 0.8726, 0.0, 0.8726, 0.0, 0.1274, 0.0, 0.7475, 0.8486, 0.7475, 0.945, 0.7475, 0.945, 0.7475, 0.8486, 1.0, 0.1274, 1.0, 0.4658, 1.0, 0.4658, 1.0, 0.1274, 0.8726, 0.0, 0.9056, 0.00434, 0.9056, 0.00434, 0.8726, 0.0, 0.7475, 0.945, 0.7448, 0.962, 0.7448, 0.962, 0.7475, 0.945, 1.0, 0.4658, 0.9974, 0.4813, 0.9974, 0.4813, 1.0, 0.4658, 0.9056, 0.00434, 0.9363, 0.01706, 0.9363, 0.01706, 0.9056, 0.00434, 0.7448, 0.962, 0.7372, 0.9773, 0.7372, 0.9773, 0.7448, 0.962, 0.9974, 0.4813, 0.9897, 0.4953, 0.9897, 0.4953, 0.9974, 0.4813, 0.9363, 0.01706, 0.9627, 0.0373, 0.9627, 0.0373, 0.9363, 0.01706, 0.7372, 0.9773, 0.7252, 0.9895, 0.7252, 0.9895, 0.7372, 0.9773])
me_plane_014.materials.append(mat_grass)
me_plane_014.use_remesh_fix_poles = True
me_plane_014.use_remesh_preserve_attributes = False
me_plane_014.use_mirror_vertex_groups = False
me_plane_014.update()
me_plane_015 = bpy.data.meshes.new('Plane.015')
me_plane_015.from_pydata([(-0.8872, -1.0, 0.01521), (0.8872, -1.0, 0.01521), (-0.7501, 1.008, 0.0263), (0.7501, 1.008, 0.0263), (-0.5941, 2.015, -0.7379), (0.5941, 2.015, -0.7379), (-0.2707, 2.633, -1.775), (0.2707, 2.633, -1.775), (-0.7501, 1.071, 0.2315), (-0.8872, -1.0, 0.2546), (0.8872, -1.0, 0.2546), (0.7501, 1.071, 0.2315), (0.5941, 2.18, -0.5849), (-0.5941, 2.18, -0.5849), (0.2707, 2.778, -1.694), (-0.2707, 2.778, -1.694)], [], [(0, 2, 3, 1), (2, 4, 5, 3), (4, 6, 7, 5), (9, 10, 11, 8), (8, 11, 12, 13), (13, 12, 14, 15), (7, 6, 15, 14), (3, 5, 12, 11), (0, 1, 10, 9), (5, 7, 14, 12), (4, 2, 8, 13), (1, 3, 11, 10), (2, 0, 9, 8), (6, 4, 13, 15)])
me_plane_015.polygons.foreach_set('use_smooth', [True] * 14)
_uv = me_plane_015.uv_layers.new(name='UVMap')
_uv.uv.foreach_set('vector', [0.0, 0.0, 0.0, 1.0, 1.0, 1.0, 1.0, 0.0, 0.0, 1.0, 0.0, 1.0, 1.0, 1.0, 1.0, 1.0, 0.0, 1.0, 0.0, 1.0, 1.0, 1.0, 1.0, 1.0, 0.0, 0.0, 1.0, 0.0, 1.0, 1.0, 0.0, 1.0, 0.0, 1.0, 1.0, 1.0, 1.0, 1.0, 0.0, 1.0, 0.0, 1.0, 1.0, 1.0, 1.0, 1.0, 0.0, 1.0, 1.0, 1.0, 0.0, 1.0, 0.0, 1.0, 1.0, 1.0, 1.0, 1.0, 1.0, 1.0, 1.0, 1.0, 1.0, 1.0, 0.0, 0.0, 1.0, 0.0, 1.0, 0.0, 0.0, 0.0, 1.0, 1.0, 1.0, 1.0, 1.0, 1.0, 1.0, 1.0, 0.0, 1.0, 0.0, 1.0, 0.0, 1.0, 0.0, 1.0, 1.0, 0.0, 1.0, 1.0, 1.0, 1.0, 1.0, 0.0, 0.0, 1.0, 0.0, 0.0, 0.0, 0.0, 0.0, 1.0, 0.0, 1.0, 0.0, 1.0, 0.0, 1.0, 0.0, 1.0])
me_plane_015.materials.append(mat_grass)
me_plane_015.use_remesh_fix_poles = True
me_plane_015.use_remesh_preserve_attributes = False
me_plane_015.use_mirror_vertex_groups = False
me_plane_015.update()
me_cylinder_001 = bpy.data.meshes.new('Cylinder.001')
me_cylinder_001.from_pydata([(0.0, 1.0, -1.0), (-3.815e-06, 1.0, 14.98), (0.5, 0.866, -1.0), (0.5, 0.866, 14.98), (0.866, 0.5, -1.0), (0.866, 0.5, 14.98), (1.0, -4.371e-08, -1.0), (1.0, -3.815e-06, 14.98), (0.866, -0.5, -1.0), (0.866, -0.5, 14.98), (0.5, -0.866, -1.0), (0.5, -0.866, 14.98), (1.51e-07, -1.0, -1.0), (-3.815e-06, -1.0, 14.98), (-0.5, -0.866, -1.0), (-0.5, -0.866, 14.98), (-0.866, -0.5, -1.0), (-0.866, -0.5, 14.98), (-1.0, -4.649e-07, -1.0), (-1.0, -3.815e-06, 14.98), (-0.866, 0.5, -1.0), (-0.866, 0.5, 14.98), (-0.5, 0.866, -1.0), (-0.5, 0.866, 14.98)], [], [(0, 1, 3, 2), (2, 3, 5, 4), (4, 5, 7, 6), (6, 7, 9, 8), (8, 9, 11, 10), (10, 11, 13, 12), (12, 13, 15, 14), (14, 15, 17, 16), (16, 17, 19, 18), (18, 19, 21, 20), (3, 1, 23, 21, 19, 17, 15, 13, 11, 9, 7, 5), (20, 21, 23, 22), (22, 23, 1, 0), (0, 2, 4, 6, 8, 10, 12, 14, 16, 18, 20, 22)])
me_cylinder_001.polygons.foreach_set('use_smooth', [True] * 14)
_uv = me_cylinder_001.uv_layers.new(name='UVMap')
_uv.uv.foreach_set('vector', [1.0, 0.5, 1.0, 1.0, 0.9167, 1.0, 0.9167, 0.5, 0.9167, 0.5, 0.9167, 1.0, 0.8333, 1.0, 0.8333, 0.5, 0.8333, 0.5, 0.8333, 1.0, 0.75, 1.0, 0.75, 0.5, 0.75, 0.5, 0.75, 1.0, 0.6667, 1.0, 0.6667, 0.5, 0.6667, 0.5, 0.6667, 1.0, 0.5833, 1.0, 0.5833, 0.5, 0.5833, 0.5, 0.5833, 1.0, 0.5, 1.0, 0.5, 0.5, 0.5, 0.5, 0.5, 1.0, 0.4167, 1.0, 0.4167, 0.5, 0.4167, 0.5, 0.4167, 1.0, 0.3333, 1.0, 0.3333, 0.5, 0.3333, 0.5, 0.3333, 1.0, 0.25, 1.0, 0.25, 0.5, 0.25, 0.5, 0.25, 1.0, 0.1667, 1.0, 0.1667, 0.5, 0.37, 0.4578, 0.25, 0.49, 0.13, 0.4578, 0.04215, 0.37, 0.01, 0.25, 0.04215, 0.13, 0.13, 0.04215, 0.25, 0.01, 0.37, 0.04215, 0.4578, 0.13, 0.49, 0.25, 0.4578, 0.37, 0.1667, 0.5, 0.1667, 1.0, 0.08333, 1.0, 0.08333, 0.5, 0.08333, 0.5, 0.08333, 1.0, 7.451e-08, 1.0, 7.451e-08, 0.5, 0.75, 0.49, 0.87, 0.4578, 0.9578, 0.37, 0.99, 0.25, 0.9578, 0.13, 0.87, 0.04215, 0.75, 0.01, 0.63, 0.04215, 0.5422, 0.13, 0.51, 0.25, 0.5422, 0.37, 0.63, 0.4578])
me_cylinder_001.materials.append(mat_wood)
me_cylinder_001.use_remesh_fix_poles = True
me_cylinder_001.use_remesh_preserve_attributes = False
me_cylinder_001.use_mirror_vertex_groups = False
me_cylinder_001.update()
me_cube = bpy.data.meshes.new('Cube')
me_cube.from_pydata([(-1.0, -1.0, -1.0), (-1.0, 1.0, -1.0), (1.0, -0.7509, -0.7509), (1.0, 0.7509, -0.7509), (-1.0, -1.0, 0.2662), (-1.0, -0.2662, 1.0), (-1.0, -0.9441, 0.547), (-1.0, -0.7851, 0.7851), (-1.0, -0.547, 0.9441), (-1.0, 0.2662, 1.0), (-1.0, 1.0, 0.2662), (-1.0, 0.547, 0.9441), (-1.0, 0.7851, 0.7851), (-1.0, 0.9441, 0.547), (1.0, -0.2416, 0.7509), (1.0, -0.7509, 0.2416), (1.0, -0.4498, 0.7095), (1.0, -0.6055, 0.6055), (1.0, -0.7095, 0.4498), (1.0, 0.7509, 0.2416), (1.0, 0.2416, 0.7509), (1.0, 0.7095, 0.4498), (1.0, 0.6055, 0.6055), (1.0, 0.4498, 0.7095), (1.0, -1.0, -1.0), (1.0, 1.0, -1.0), (1.0, 0.2662, 1.0), (1.0, 0.547, 0.9441), (1.0, 0.7851, 0.7851), (1.0, 0.9441, 0.547), (1.0, 1.0, 0.2662), (1.0, -0.547, 0.9441), (1.0, -0.2662, 1.0), (1.0, -0.7851, 0.7851), (1.0, -0.9441, 0.547), (1.0, -1.0, 0.2662), (0.3725, -0.7509, -0.7509), (0.3725, 0.7509, -0.7509), (0.3725, 0.2416, 0.7509), (0.3725, 0.4498, 0.7095), (0.3725, 0.6055, 0.6055), (0.3725, 0.7095, 0.4498), (0.3725, 0.7509, 0.2416), (0.3725, -0.4498, 0.7095), (0.3725, -0.2416, 0.7509), (0.3725, -0.6055, 0.6055), (0.3725, -0.7095, 0.4498), (0.3725, -0.7509, 0.2416)], [], [(26, 9, 5, 32), (14, 16, 43, 44), (0, 4, 6, 7, 8, 5, 9, 11, 12, 13, 10, 1), (1, 25, 24, 0), (1, 10, 30, 25), (9, 26, 27, 11), (11, 27, 28, 12), (12, 28, 29, 13), (13, 29, 30, 10), (32, 5, 8, 31), (31, 8, 7, 33), (33, 7, 6, 34), (34, 6, 4, 35), (24, 35, 4, 0), (3, 2, 24, 25), (20, 23, 27, 26), (23, 22, 28, 27), (22, 21, 29, 28), (21, 19, 30, 29), (16, 14, 32, 31), (17, 16, 31, 33), (18, 17, 33, 34), (15, 18, 34, 35), (2, 15, 35, 24), (14, 20, 26, 32), (19, 3, 25, 30), (37, 42, 41, 40, 39, 38, 44, 43, 45, 46, 47, 36), (22, 23, 39, 40), (15, 2, 36, 47), (16, 17, 45, 43), (21, 22, 40, 41), (20, 14, 44, 38), (2, 3, 37, 36), (17, 18, 46, 45), (19, 21, 41, 42), (3, 19, 42, 37), (23, 20, 38, 39), (18, 15, 47, 46)])
me_cube.polygons.foreach_set('use_smooth', [True] * 38)
_uv = me_cube.uv_layers.new(name='UVMap')
_uv.uv.foreach_set('vector', [0.625, 0.5917, 0.875, 0.5917, 0.875, 0.6583, 0.625, 0.6583, 0.5939, 0.6552, 0.5887, 0.6812, 0.5887, 0.6812, 0.5939, 0.6552, 0.375, 0.0, 0.5333, 0.0, 0.5684, 0.006982, 0.5981, 0.02687, 0.618, 0.05663, 0.625, 0.09173, 0.625, 0.1583, 0.618, 0.1934, 0.5981, 0.2231, 0.5684, 0.243, 0.5333, 0.25, 0.375, 0.25, 0.125, 0.5, 0.375, 0.5, 0.375, 0.75, 0.125, 0.75, 0.375, 0.25, 0.5333, 0.25, 0.5333, 0.5, 0.375, 0.5, 0.875, 0.5917, 0.625, 0.5917, 0.625, 0.5566, 0.875, 0.5566, 0.875, 0.5566, 0.625, 0.5566, 0.625, 0.5, 0.875, 0.5, 0.625, 0.25, 0.625, 0.5, 0.5684, 0.5, 0.5684, 0.25, 0.5684, 0.25, 0.5684, 0.5, 0.5333, 0.5, 0.5333, 0.25, 0.625, 0.6583, 0.875, 0.6583, 0.875, 0.6934, 0.625, 0.6934, 0.625, 0.6934, 0.875, 0.6934, 0.875, 0.75, 0.625, 0.75, 0.625, 0.75, 0.625, 1.0, 0.5684, 1.0, 0.5684, 0.75, 0.5684, 0.75, 0.5684, 1.0, 0.5333, 1.0, 0.5333, 0.75, 0.375, 0.75, 0.5333, 0.75, 0.5333, 1.0, 0.375, 1.0, 0.4061, 0.5311, 0.4061, 0.7189, 0.375, 0.75, 0.375, 0.5, 0.5939, 0.5948, 0.5887, 0.5688, 0.618, 0.5566, 0.625, 0.5917, 0.5887, 0.5688, 0.5757, 0.5493, 0.5981, 0.5269, 0.618, 0.5566, 0.5757, 0.5493, 0.5562, 0.5363, 0.5684, 0.507, 0.5981, 0.5269, 0.5562, 0.5363, 0.5302, 0.5311, 0.5333, 0.5, 0.5684, 0.507, 0.5887, 0.6812, 0.5939, 0.6552, 0.625, 0.6583, 0.618, 0.6934, 0.5757, 0.7007, 0.5887, 0.6812, 0.618, 0.6934, 0.5981, 0.7231, 0.5562, 0.7137, 0.5757, 0.7007, 0.5981, 0.7231, 0.5684, 0.743, 0.5302, 0.7189, 0.5562, 0.7137, 0.5684, 0.743, 0.5333, 0.75, 0.4061, 0.7189, 0.5302, 0.7189, 0.5333, 0.75, 0.375, 0.75, 0.5939, 0.6552, 0.5939, 0.5948, 0.625, 0.5917, 0.625, 0.6583, 0.5302, 0.5311, 0.4061, 0.5311, 0.375, 0.5, 0.5333, 0.5, 0.4061, 0.5311, 0.5302, 0.5311, 0.5562, 0.5363, 0.5757, 0.5493, 0.5887, 0.5688, 0.5939, 0.5948, 0.5939, 0.6552, 0.5887, 0.6812, 0.5757, 0.7007, 0.5562, 0.7137, 0.5302, 0.7189, 0.4061, 0.7189, 0.5757, 0.5493, 0.5887, 0.5688, 0.5887, 0.5688, 0.5757, 0.5493, 0.5302, 0.7189, 0.4061, 0.7189, 0.4061, 0.7189, 0.5302, 0.7189, 0.5887, 0.6812, 0.5757, 0.7007, 0.5757, 0.7007, 0.5887, 0.6812, 0.5562, 0.5363, 0.5757, 0.5493, 0.5757, 0.5493, 0.5562, 0.5363, 0.5939, 0.5948, 0.5939, 0.6552, 0.5939, 0.6552, 0.5939, 0.5948, 0.4061, 0.7189, 0.4061, 0.5311, 0.4061, 0.5311, 0.4061, 0.7189, 0.5757, 0.7007, 0.5562, 0.7137, 0.5562, 0.7137, 0.5757, 0.7007, 0.5302, 0.5311, 0.5562, 0.5363, 0.5562, 0.5363, 0.5302, 0.5311, 0.4061, 0.5311, 0.5302, 0.5311, 0.5302, 0.5311, 0.4061, 0.5311, 0.5887, 0.5688, 0.5939, 0.5948, 0.5939, 0.5948, 0.5887, 0.5688, 0.5562, 0.7137, 0.5302, 0.7189, 0.5302, 0.7189, 0.5562, 0.7137])
me_cube.materials.append(mat_yellow)
me_cube.use_remesh_fix_poles = True
me_cube.use_remesh_preserve_attributes = False
me_cube.use_mirror_vertex_groups = False
me_cube.update()
me_plane_016 = bpy.data.meshes.new('Plane.016')
me_plane_016.from_pydata([(-0.4197, -1.0, 0.0), (1.0, -1.0, 0.0), (-0.4197, 1.0, 0.0), (1.0, 1.0, 0.0), (-0.4197, 2.848, -8.078e-08), (1.0, 2.848, -8.078e-08), (-1.797, 1.0, 0.0), (-1.797, 2.848, 0.0), (-0.4197, 1.0, 0.1849), (-0.4197, -1.0, 0.1849), (1.0, -1.0, 0.1849), (1.0, 1.0, 0.1849), (1.0, 2.848, 0.1849), (-0.4197, 2.848, 0.1849), (-1.797, 2.848, 0.1849), (-1.797, 1.0, 0.1849)], [], [(0, 2, 3, 1), (2, 4, 5, 3), (2, 6, 7, 4), (9, 10, 11, 8), (8, 11, 12, 13), (8, 13, 14, 15), (4, 7, 14, 13), (5, 4, 13, 12), (1, 3, 11, 10), (2, 0, 9, 8), (6, 2, 8, 15), (7, 6, 15, 14), (3, 5, 12, 11), (0, 1, 10, 9)])
_uv = me_plane_016.uv_layers.new(name='UVMap')
_uv.uv.foreach_set('vector', [0.0, 0.0, 0.0, 1.0, 1.0, 1.0, 1.0, 0.0, 0.0, 1.0, 0.0, 1.0, 1.0, 1.0, 1.0, 1.0, 0.0, 1.0, 0.0, 1.0, 0.0, 1.0, 0.0, 1.0, 0.0, 0.0, 1.0, 0.0, 1.0, 1.0, 0.0, 1.0, 0.0, 1.0, 1.0, 1.0, 1.0, 1.0, 0.0, 1.0, 0.0, 1.0, 0.0, 1.0, 0.0, 1.0, 0.0, 1.0, 0.0, 1.0, 0.0, 1.0, 0.0, 1.0, 0.0, 1.0, 1.0, 1.0, 0.0, 1.0, 0.0, 1.0, 1.0, 1.0, 1.0, 0.0, 1.0, 1.0, 1.0, 1.0, 1.0, 0.0, 0.0, 1.0, 0.0, 0.0, 0.0, 0.0, 0.0, 1.0, 0.0, 1.0, 0.0, 1.0, 0.0, 1.0, 0.0, 1.0, 0.0, 1.0, 0.0, 1.0, 0.0, 1.0, 0.0, 1.0, 1.0, 1.0, 1.0, 1.0, 1.0, 1.0, 1.0, 1.0, 0.0, 0.0, 1.0, 0.0, 1.0, 0.0, 0.0, 0.0])
me_plane_016.materials.append(mat_door)
me_plane_016.use_remesh_fix_poles = True
me_plane_016.use_remesh_preserve_attributes = False
me_plane_016.use_mirror_vertex_groups = False
me_plane_016.update()
me_plane_001 = bpy.data.meshes.new('Plane.001')
me_plane_001.from_pydata([(-1.0, -1.0, 0.0), (1.0, -1.0, 0.0), (-1.0, 1.0, 0.0), (1.0, 1.0, 0.0)], [], [(0, 1, 3, 2)])
_uv = me_plane_001.uv_layers.new(name='UVMap')
_uv.uv.foreach_set('vector', [0.0, 0.0, 1.0, 0.0, 1.0, 1.0, 0.0, 1.0])
me_plane_001.materials.append(mat_bg)
me_plane_001.use_remesh_fix_poles = True
me_plane_001.use_remesh_preserve_attributes = False
me_plane_001.use_mirror_vertex_groups = False
me_plane_001.update()

# ---- objects
ob_plane_001 = bpy.data.objects.new('Plane.001', me_plane_002)
ob_plane_002 = bpy.data.objects.new('Plane.002', me_plane_003)
ob_plane_003 = bpy.data.objects.new('Plane.003', me_plane_004)
ob_plane_004 = bpy.data.objects.new('Plane.004', me_plane_005)
ob_plane_005 = bpy.data.objects.new('Plane.005', me_plane_006)
ob_roundcube = bpy.data.objects.new('Roundcube', me_roundcube)
ob_plane_006 = bpy.data.objects.new('Plane.006', me_plane_007)
ob_plane_007 = bpy.data.objects.new('Plane.007', me_plane_009)
ob_plane_008 = bpy.data.objects.new('Plane.008', me_plane_011)
ob_plane_009 = bpy.data.objects.new('Plane.009', me_plane_012)
ob_plane_010 = bpy.data.objects.new('Plane.010', me_plane_012)
ob_plane_011 = bpy.data.objects.new('Plane.011', me_plane_012)
ob_plane_012 = bpy.data.objects.new('Plane.012', me_plane_012)
ob_plane_013 = bpy.data.objects.new('Plane.013', me_plane_012)
ob_plane_014 = bpy.data.objects.new('Plane.014', me_plane_012)
ob_plane_015 = bpy.data.objects.new('Plane.015', me_plane_012)
ob_empty = bpy.data.objects.new('Empty', None)
ob_cube = bpy.data.objects.new('Cube', me_cube_001)
ob_cube_001 = bpy.data.objects.new('Cube.001', me_cube_001)
ob_cube_002 = bpy.data.objects.new('Cube.002', me_cube_001)
ob_cube_003 = bpy.data.objects.new('Cube.003', me_cube_001)
ob_cube_004 = bpy.data.objects.new('Cube.004', me_cube_001)
ob_cube_005 = bpy.data.objects.new('Cube.005', me_cube_001)
ob_cube_006 = bpy.data.objects.new('Cube.006', me_cube_001)
ob_cube_007 = bpy.data.objects.new('Cube.007', me_cube_001)
ob_cylinder = bpy.data.objects.new('Cylinder', me_cylinder)
ob_vert = bpy.data.objects.new('Vert', me_vert)
ob_plane = bpy.data.objects.new('Plane', me_plane)
ob_plane_016 = bpy.data.objects.new('Plane.016', me_plane_014)
ob_mball = bpy.data.objects.new('Mball', None)
ob_mball_001 = bpy.data.objects.new('Mball.001', None)
ob_mball_002 = bpy.data.objects.new('Mball.002', None)
ob_mball_003 = bpy.data.objects.new('Mball.003', None)
ob_mball_004 = bpy.data.objects.new('Mball.004', None)
ob_mball_005 = bpy.data.objects.new('Mball.005', None)
ob_mball_006 = bpy.data.objects.new('Mball.006', None)
ob_mball_007 = bpy.data.objects.new('Mball.007', None)
ob_mball_008 = bpy.data.objects.new('Mball.008', None)
ob_mball_009 = bpy.data.objects.new('Mball.009', None)
ob_mball_010 = bpy.data.objects.new('Mball.010', None)
ob_mball_011 = bpy.data.objects.new('Mball.011', None)
ob_mball_012 = bpy.data.objects.new('Mball.012', None)
ob_mball_013 = bpy.data.objects.new('Mball.013', None)
ob_mball_014 = bpy.data.objects.new('Mball.014', None)
ob_mball_015 = bpy.data.objects.new('Mball.015', None)
ob_mball_016 = bpy.data.objects.new('Mball.016', None)
ob_mball_017 = bpy.data.objects.new('Mball.017', None)
ob_plane_017 = bpy.data.objects.new('Plane.017', me_plane_015)
ob_plane_018 = bpy.data.objects.new('Plane.018', me_plane_015)
ob_plane_019 = bpy.data.objects.new('Plane.019', me_plane_015)
ob_plane_020 = bpy.data.objects.new('Plane.020', me_plane_015)
ob_plane_021 = bpy.data.objects.new('Plane.021', me_plane_015)
ob_plane_022 = bpy.data.objects.new('Plane.022', me_plane_015)
ob_plane_023 = bpy.data.objects.new('Plane.023', me_plane_015)
ob_plane_024 = bpy.data.objects.new('Plane.024', me_plane_015)
ob_plane_025 = bpy.data.objects.new('Plane.025', me_plane_015)
ob_plane_026 = bpy.data.objects.new('Plane.026', me_plane_015)
ob_plane_027 = bpy.data.objects.new('Plane.027', me_plane_015)
ob_plane_028 = bpy.data.objects.new('Plane.028', me_plane_015)
ob_plane_029 = bpy.data.objects.new('Plane.029', me_plane_015)
ob_plane_030 = bpy.data.objects.new('Plane.030', me_plane_015)
ob_plane_031 = bpy.data.objects.new('Plane.031', me_plane_015)
ob_plane_032 = bpy.data.objects.new('Plane.032', me_plane_015)
ob_plane_033 = bpy.data.objects.new('Plane.033', me_plane_015)
ob_plane_034 = bpy.data.objects.new('Plane.034', me_plane_015)
ob_plane_035 = bpy.data.objects.new('Plane.035', me_plane_015)
ob_plane_036 = bpy.data.objects.new('Plane.036', me_plane_015)
ob_plane_037 = bpy.data.objects.new('Plane.037', me_plane_015)
ob_cylinder_001 = bpy.data.objects.new('Cylinder.001', me_cylinder_001)
ob_cube_008 = bpy.data.objects.new('Cube.008', me_cube)
ob_plane_038 = bpy.data.objects.new('Plane.038', me_plane_016)
ob_plane_039 = bpy.data.objects.new('Plane.039', me_plane_001)
ob_camera = bpy.data.objects.new('Camera', cam_camera)
ob_sun = bpy.data.objects.new('Sun', light_sun)
ob_area = bpy.data.objects.new('Area', light_area)
ob_area_001 = bpy.data.objects.new('Area.001', light_area_001)
ob_area_002 = bpy.data.objects.new('Area.002', light_area_002)

# ---- transforms, parenting, visibility, modifiers, constraints
ob_plane_001.location = (0.0, 0.0, 0.0)
ob_plane_001.lineart.crease_threshold = 0.0
_m = ob_plane_001.modifiers.new('Bevel', 'BEVEL')
_m.width = 0.01
_m.width_pct = 0.01
_m.harden_normals = True
_m.miter_outer = 'MITER_ARC'
ob_plane_002.location = (0.0, 0.0, 0.0)
ob_plane_002.scale = (1.0, 1.063, 1.0)
ob_plane_002.lineart.crease_threshold = 0.0
_m = ob_plane_002.modifiers.new('Subdivision', 'SUBSURF')
_m.uv_smooth = 'PRESERVE_CORNERS'
_m.levels = 2
ob_plane_003.location = (0.0, 0.0, 0.0)
ob_plane_003.lineart.crease_threshold = 0.0
_m = ob_plane_003.modifiers.new('Bevel', 'BEVEL')
_m.width = 0.01
_m.width_pct = 0.01
_m.harden_normals = True
_m.miter_outer = 'MITER_ARC'
ob_plane_004.location = (0.0, 0.0, 0.0)
ob_plane_004.lineart.crease_threshold = 0.0
_m = ob_plane_004.modifiers.new('Bevel', 'BEVEL')
_m.width = 0.01
_m.width_pct = 0.01
_m.harden_normals = True
_m.miter_outer = 'MITER_ARC'
ob_plane_005.location = (0.0, 0.0, 0.0)
ob_plane_005.lineart.crease_threshold = 0.0
_m = ob_plane_005.modifiers.new('Bevel', 'BEVEL')
_m.width = 0.01
_m.width_pct = 0.01
_m.harden_normals = True
_m.miter_outer = 'MITER_ARC'
ob_roundcube.location = (0.2565, 1.789, 0.8923)
ob_roundcube.scale = (0.03277, 0.03277, 0.03277)
ob_roundcube.lineart.crease_threshold = 0.0
ob_plane_006.location = (0.0, 0.0, 0.0)
ob_plane_006.lineart.crease_threshold = 0.0
_m = ob_plane_006.modifiers.new('Bevel', 'BEVEL')
_m.width = 0.01
_m.width_pct = 0.01
_m.harden_normals = True
_m.miter_outer = 'MITER_ARC'
ob_plane_007.location = (0.0, -0.6379, 0.0)
ob_plane_007.lineart.crease_threshold = 0.0
_m = ob_plane_007.modifiers.new('Bevel', 'BEVEL')
_m.width = 0.01
_m.width_pct = 0.01
_m.harden_normals = True
_m.miter_outer = 'MITER_ARC'
ob_plane_008.location = (0.0, 0.0, 0.0)
ob_plane_008.lineart.crease_threshold = 0.0
_m = ob_plane_008.modifiers.new('Bevel', 'BEVEL')
_m.width = 0.01
_m.width_pct = 0.01
_m.harden_normals = True
_m.miter_outer = 'MITER_ARC'
ob_plane_009.location = (-0.793, -2.076, 3.664)
ob_plane_009.rotation_euler = (0.0006272, 0.7544, -1.779e-06)
ob_plane_009.scale = (0.2463, 0.3545, 0.4037)
ob_plane_009.lineart.crease_threshold = 0.0
_m = ob_plane_009.modifiers.new('Mirror', 'MIRROR')
_m.mirror_object = ob_empty
_m = ob_plane_009.modifiers.new('Bevel', 'BEVEL')
_m.width = 0.04
_m.width_pct = 0.04
_m.harden_normals = True
_m.miter_outer = 'MITER_ARC'
ob_plane_010.location = (-0.7986, -1.34, 3.669)
ob_plane_010.rotation_euler = (-3.34e-07, 0.7544, -1.144e-07)
ob_plane_010.scale = (0.2463, 0.3564, 0.4037)
ob_plane_010.lineart.crease_threshold = 0.0
_m = ob_plane_010.modifiers.new('Mirror', 'MIRROR')
_m.mirror_object = ob_empty
_m = ob_plane_010.modifiers.new('Bevel', 'BEVEL')
_m.width = 0.04
_m.width_pct = 0.04
_m.harden_normals = True
_m.miter_outer = 'MITER_ARC'
ob_plane_011.location = (-0.4197, -1.689, 3.312)
ob_plane_011.rotation_euler = (-2.881e-07, 0.757, -1.155e-07)
ob_plane_011.scale = (0.2463, -0.3324, 0.4037)
ob_plane_011.lineart.crease_threshold = 0.0
_m = ob_plane_011.modifiers.new('Mirror', 'MIRROR')
_m.mirror_object = ob_empty
_m = ob_plane_011.modifiers.new('Bevel', 'BEVEL')
_m.width = 0.04
_m.width_pct = 0.04
_m.harden_normals = True
_m.miter_outer = 'MITER_ARC'
ob_plane_012.location = (-1.028, 2.304, 3.884)
ob_plane_012.rotation_euler = (-0.0005778, 0.7475, 4.146e-06)
ob_plane_012.scale = (0.2463, 0.4292, 0.4037)
ob_plane_012.lineart.crease_threshold = 0.0
_m = ob_plane_012.modifiers.new('Mirror', 'MIRROR')
_m.mirror_object = ob_empty
_m = ob_plane_012.modifiers.new('Bevel', 'BEVEL')
_m.width = 0.04
_m.width_pct = 0.04
_m.harden_normals = True
_m.miter_outer = 'MITER_ARC'
ob_plane_013.location = (-0.6498, 1.871, 3.529)
ob_plane_013.rotation_euler = (-0.0005771, 0.757, -3.377e-06)
ob_plane_013.scale = (0.2463, 0.4292, 0.4037)
ob_plane_013.lineart.crease_threshold = 0.0
_m = ob_plane_013.modifiers.new('Mirror', 'MIRROR')
_m.mirror_object = ob_empty
_m = ob_plane_013.modifiers.new('Bevel', 'BEVEL')
_m.width = 0.04
_m.width_pct = 0.04
_m.harden_normals = True
_m.miter_outer = 'MITER_ARC'
ob_plane_014.location = (-0.3155, -0.06997, 3.213)
ob_plane_014.rotation_euler = (-2.366e-06, 0.7583, -3.922e-06)
ob_plane_014.scale = (0.2463, 0.4753, 0.4037)
ob_plane_014.lineart.crease_threshold = 0.0
_m = ob_plane_014.modifiers.new('Mirror', 'MIRROR')
_m.mirror_object = ob_empty
_m = ob_plane_014.modifiers.new('Bevel', 'BEVEL')
_m.width = 0.04
_m.width_pct = 0.04
_m.harden_normals = True
_m.miter_outer = 'MITER_ARC'
ob_plane_015.location = (0.06307, 0.4775, 2.854)
ob_plane_015.rotation_euler = (-3.041e-06, 0.7588, -3.924e-06)
ob_plane_015.scale = (0.2463, 0.3646, 0.4037)
ob_plane_015.lineart.crease_threshold = 0.0
_m = ob_plane_015.modifiers.new('Mirror', 'MIRROR')
_m.mirror_object = ob_empty
_m = ob_plane_015.modifiers.new('Bevel', 'BEVEL')
_m.width = 0.04
_m.width_pct = 0.04
_m.harden_normals = True
_m.miter_outer = 'MITER_ARC'
ob_empty.location = (-1.332, -0.1562, 4.123)
ob_empty.lineart.crease_threshold = 0.0
ob_cube.location = (-0.8619, -3.07, 1.467)
ob_cube.scale = (0.2454, 0.08706, 0.105)
ob_cube.lineart.crease_threshold = 0.0
ob_cube_001.location = (-0.5818, -3.07, 1.681)
ob_cube_001.scale = (0.2454, 0.08706, 0.105)
ob_cube_001.lineart.crease_threshold = 0.0
ob_cube_002.location = (-1.479, -3.004, 3.18)
ob_cube_002.rotation_euler = (1.571, 4.371e-08, -1.571)
ob_cube_002.scale = (0.2454, 0.08706, 0.105)
ob_cube_002.lineart.crease_threshold = 0.0
ob_cube_003.location = (-1.162, -2.899, 3.179)
ob_cube_003.rotation_euler = (1.571, -0.0, 0.0)
ob_cube_003.scale = (0.2454, 0.08706, 0.105)
ob_cube_003.lineart.crease_threshold = 0.0
ob_cube_004.location = (-1.381, -2.899, 3.359)
ob_cube_004.rotation_euler = (1.571, -0.0, 0.0)
ob_cube_004.scale = (0.2454, 0.08706, 0.105)
ob_cube_004.lineart.crease_threshold = 0.0
ob_cube_005.location = (-0.5935, -3.085, -0.03286)
ob_cube_005.scale = (0.2454, 0.08706, 0.105)
ob_cube_005.lineart.crease_threshold = 0.0
ob_cube_006.location = (-0.9325, -3.081, 0.1842)
ob_cube_006.scale = (0.2454, 0.08706, 0.105)
ob_cube_006.lineart.crease_threshold = 0.0
ob_cube_007.location = (-1.282, -3.081, 0.4128)
ob_cube_007.scale = (0.2454, 0.08706, 0.105)
ob_cube_007.lineart.crease_threshold = 0.0
ob_cylinder.location = (-1.169, -1.551, 3.932)
ob_cylinder.scale = (0.07342, 0.07342, 0.07342)
ob_cylinder.lineart.crease_threshold = 0.0
_m = ob_cylinder.modifiers.new('Auto Smooth', 'NODES')
_m.node_group = ng_auto_smooth
_gi = [s.identifier for s in ng_auto_smooth.interface.items_tree if s.item_type == 'SOCKET' and s.in_out == 'INPUT']
_m[_gi[1]] = 1.047  # Angle
ob_vert.location = (-1.155, -1.545, 4.253)
ob_vert.lineart.crease_threshold = 0.0
_m = ob_vert.modifiers.new('Skin', 'SKIN')
_m.use_smooth_shade = True
ob_plane.location = (0.0, 0.0, -0.1898)
ob_plane.scale = (4.0, 4.0, 4.0)
ob_plane.lineart.crease_threshold = 0.0
_m = ob_plane.modifiers.new('Auto Smooth', 'NODES')
_m.node_group = ng_auto_smooth
_gi = [s.identifier for s in ng_auto_smooth.interface.items_tree if s.item_type == 'SOCKET' and s.in_out == 'INPUT']
_m[_gi[1]] = 1.047  # Angle
ob_plane_016.location = (0.0, 0.0, -0.1898)
ob_plane_016.scale = (3.95, 3.95, 3.95)
ob_plane_016.lineart.crease_threshold = 0.0
_m = ob_plane_016.modifiers.new('Bevel', 'BEVEL')
_m.width = 0.05
_m.width_pct = 0.05
_m.segments = 3
_m.limit_method = 'NONE'
_m = ob_plane_016.modifiers.new('Auto Smooth', 'NODES')
_m.node_group = ng_auto_smooth
_gi = [s.identifier for s in ng_auto_smooth.interface.items_tree if s.item_type == 'SOCKET' and s.in_out == 'INPUT']
_m[_gi[1]] = 1.047  # Angle
ob_mball.location = (0.9373, -0.3206, 0.2277)
ob_mball.rotation_euler = (0.0, -0.0, 1.27)
ob_mball.scale = (0.259, 0.259, 0.259)
ob_mball.empty_image_offset = (0.0, 0.0)
ob_mball.lineart.crease_threshold = 0.0
ob_mball_001.parent = ob_mball
ob_mball_001.matrix_parent_inverse = Matrix(((3.444, -0.0, -0.0, -3.228), (-0.0, 3.444, 0.0, 1.104), (-0.0, -0.0, 3.444, -0.7842), (-0.0, 0.0, -0.0, 1.0)))
ob_mball_001.location = (0.7319, 0.09084, 0.4706)
ob_mball_001.scale = (0.2904, 0.2904, 0.2904)
ob_mball_001.empty_image_offset = (0.0, 0.0)
ob_mball_001.lineart.crease_threshold = 0.0
ob_mball_002.parent = ob_mball
ob_mball_002.matrix_parent_inverse = Matrix(((3.444, -0.0, -0.0, -3.228), (-0.0, 3.444, 0.0, 1.104), (-0.0, -0.0, 3.444, -0.7842), (-0.0, 0.0, -0.0, 1.0)))
ob_mball_002.location = (0.5403, -0.6382, 0.5562)
ob_mball_002.scale = (0.2904, 0.2904, 0.2904)
ob_mball_002.empty_image_offset = (0.0, 0.0)
ob_mball_002.lineart.crease_threshold = 0.0
ob_mball_003.parent = ob_mball
ob_mball_003.matrix_parent_inverse = Matrix(((3.444, -0.0, -0.0, -3.228), (-0.0, 3.444, 0.0, 1.104), (-0.0, -0.0, 3.444, -0.7842), (-0.0, 0.0, -0.0, 1.0)))
ob_mball_003.location = (1.136, -0.404, 0.7397)
ob_mball_003.scale = (0.2904, 0.2904, 0.2904)
ob_mball_003.empty_image_offset = (0.0, 0.0)
ob_mball_003.lineart.crease_threshold = 0.0
ob_mball_004.parent = ob_mball
ob_mball_004.matrix_parent_inverse = Matrix(((3.444, -0.0, -0.0, -3.228), (-0.0, 3.444, 0.0, 1.104), (-0.0, -0.0, 3.444, -0.7842), (-0.0, 0.0, -0.0, 1.0)))
ob_mball_004.location = (0.8276, -0.05555, 0.8148)
ob_mball_004.scale = (0.2904, 0.2904, 0.2904)
ob_mball_004.empty_image_offset = (0.0, 0.0)
ob_mball_004.lineart.crease_threshold = 0.0
ob_mball_005.parent = ob_mball
ob_mball_005.matrix_parent_inverse = Matrix(((3.444, -0.0, -0.0, -3.228), (-0.0, 3.444, 0.0, 1.104), (-0.0, -0.0, 3.444, -0.7842), (-0.0, 0.0, -0.0, 1.0)))
ob_mball_005.location = (0.4149, -0.5859, 1.098)
ob_mball_005.scale = (0.2904, 0.2904, 0.2904)
ob_mball_005.empty_image_offset = (0.0, 0.0)
ob_mball_005.lineart.crease_threshold = 0.0
ob_mball_006.location = (0.9373, -2.275, 0.2277)
ob_mball_006.rotation_euler = (0.0, 0.0, -2.499)
ob_mball_006.scale = (0.1437, 0.1437, 0.1437)
ob_mball_006.empty_image_offset = (0.0, 0.0)
ob_mball_006.lineart.crease_threshold = 0.0
ob_mball_007.parent = ob_mball_006
ob_mball_007.matrix_parent_inverse = Matrix(((3.444, -0.0, -0.0, -3.228), (-0.0, 3.444, 0.0, 1.104), (-0.0, -0.0, 3.444, -0.7842), (-0.0, 0.0, -0.0, 1.0)))
ob_mball_007.location = (0.7319, 0.09084, 0.4706)
ob_mball_007.scale = (0.2904, 0.2904, 0.2904)
ob_mball_007.empty_image_offset = (0.0, 0.0)
ob_mball_007.lineart.crease_threshold = 0.0
ob_mball_008.parent = ob_mball_006
ob_mball_008.matrix_parent_inverse = Matrix(((3.444, -0.0, -0.0, -3.228), (-0.0, 3.444, 0.0, 1.104), (-0.0, -0.0, 3.444, -0.7842), (-0.0, 0.0, -0.0, 1.0)))
ob_mball_008.location = (0.5403, -0.6382, 0.5562)
ob_mball_008.scale = (0.2904, 0.2904, 0.2904)
ob_mball_008.empty_image_offset = (0.0, 0.0)
ob_mball_008.lineart.crease_threshold = 0.0
ob_mball_009.parent = ob_mball_006
ob_mball_009.matrix_parent_inverse = Matrix(((3.444, -0.0, -0.0, -3.228), (-0.0, 3.444, 0.0, 1.104), (-0.0, -0.0, 3.444, -0.7842), (-0.0, 0.0, -0.0, 1.0)))
ob_mball_009.location = (1.136, -0.404, 0.7397)
ob_mball_009.scale = (0.2904, 0.2904, 0.2904)
ob_mball_009.empty_image_offset = (0.0, 0.0)
ob_mball_009.lineart.crease_threshold = 0.0
ob_mball_010.parent = ob_mball_006
ob_mball_010.matrix_parent_inverse = Matrix(((3.444, -0.0, -0.0, -3.228), (-0.0, 3.444, 0.0, 1.104), (-0.0, -0.0, 3.444, -0.7842), (-0.0, 0.0, -0.0, 1.0)))
ob_mball_010.location = (0.8276, -0.05555, 0.8148)
ob_mball_010.scale = (0.2904, 0.2904, 0.2904)
ob_mball_010.empty_image_offset = (0.0, 0.0)
ob_mball_010.lineart.crease_threshold = 0.0
ob_mball_011.parent = ob_mball_006
ob_mball_011.matrix_parent_inverse = Matrix(((3.444, -0.0, -0.0, -3.228), (-0.0, 3.444, 0.0, 1.104), (-0.0, -0.0, 3.444, -0.7842), (-0.0, 0.0, -0.0, 1.0)))
ob_mball_011.location = (0.4149, -0.5859, 1.098)
ob_mball_011.scale = (0.2904, 0.2904, 0.2904)
ob_mball_011.empty_image_offset = (0.0, 0.0)
ob_mball_011.lineart.crease_threshold = 0.0
ob_mball_012.location = (0.9373, 3.242, 0.2277)
ob_mball_012.rotation_euler = (0.0, -0.0, -1.179)
ob_mball_012.scale = (0.1856, 0.1856, 0.1856)
ob_mball_012.empty_image_offset = (0.0, 0.0)
ob_mball_012.lineart.crease_threshold = 0.0
ob_mball_013.parent = ob_mball_012
ob_mball_013.matrix_parent_inverse = Matrix(((3.444, -0.0, -0.0, -3.228), (-0.0, 3.444, 0.0, 1.104), (-0.0, -0.0, 3.444, -0.7842), (-0.0, 0.0, -0.0, 1.0)))
ob_mball_013.location = (0.7319, 0.09084, 0.4706)
ob_mball_013.scale = (0.2904, 0.2904, 0.2904)
ob_mball_013.empty_image_offset = (0.0, 0.0)
ob_mball_013.lineart.crease_threshold = 0.0
ob_mball_014.parent = ob_mball_012
ob_mball_014.matrix_parent_inverse = Matrix(((3.444, -0.0, -0.0, -3.228), (-0.0, 3.444, 0.0, 1.104), (-0.0, -0.0, 3.444, -0.7842), (-0.0, 0.0, -0.0, 1.0)))
ob_mball_014.location = (0.5403, -0.6382, 0.5562)
ob_mball_014.scale = (0.2904, 0.2904, 0.2904)
ob_mball_014.empty_image_offset = (0.0, 0.0)
ob_mball_014.lineart.crease_threshold = 0.0
ob_mball_015.parent = ob_mball_012
ob_mball_015.matrix_parent_inverse = Matrix(((3.444, -0.0, -0.0, -3.228), (-0.0, 3.444, 0.0, 1.104), (-0.0, -0.0, 3.444, -0.7842), (-0.0, 0.0, -0.0, 1.0)))
ob_mball_015.location = (1.136, -0.404, 0.7397)
ob_mball_015.scale = (0.2904, 0.2904, 0.2904)
ob_mball_015.empty_image_offset = (0.0, 0.0)
ob_mball_015.lineart.crease_threshold = 0.0
ob_mball_016.parent = ob_mball_012
ob_mball_016.matrix_parent_inverse = Matrix(((3.444, -0.0, -0.0, -3.228), (-0.0, 3.444, 0.0, 1.104), (-0.0, -0.0, 3.444, -0.7842), (-0.0, 0.0, -0.0, 1.0)))
ob_mball_016.location = (0.8276, -0.05555, 0.8148)
ob_mball_016.scale = (0.2904, 0.2904, 0.2904)
ob_mball_016.empty_image_offset = (0.0, 0.0)
ob_mball_016.lineart.crease_threshold = 0.0
ob_mball_017.parent = ob_mball_012
ob_mball_017.matrix_parent_inverse = Matrix(((3.444, -0.0, -0.0, -3.228), (-0.0, 3.444, 0.0, 1.104), (-0.0, -0.0, 3.444, -0.7842), (-0.0, 0.0, -0.0, 1.0)))
ob_mball_017.location = (0.4149, -0.5859, 1.098)
ob_mball_017.scale = (0.2904, 0.2904, 0.2904)
ob_mball_017.empty_image_offset = (0.0, 0.0)
ob_mball_017.lineart.crease_threshold = 0.0
ob_plane_017.location = (2.861, -1.977, 0.1201)
ob_plane_017.rotation_euler = (1.571, -0.0, 0.0)
ob_plane_017.scale = (0.09003, 0.09003, 0.09003)
ob_plane_017.lineart.crease_threshold = 0.0
_m = ob_plane_017.modifiers.new('Subdivision', 'SUBSURF')
_m.uv_smooth = 'PRESERVE_CORNERS'
_m.levels = 2
ob_plane_018.location = (3.004, -1.977, 0.1201)
ob_plane_018.rotation_euler = (1.571, -0.0, -0.7637)
ob_plane_018.scale = (0.113, 0.113, 0.113)
ob_plane_018.lineart.crease_threshold = 0.0
_m = ob_plane_018.modifiers.new('Subdivision', 'SUBSURF')
_m.uv_smooth = 'PRESERVE_CORNERS'
_m.levels = 2
ob_plane_019.location = (2.761, -2.021, 0.09591)
ob_plane_019.rotation_euler = (1.571, -0.0, 1.152)
ob_plane_019.scale = (0.0501, 0.0501, 0.0501)
ob_plane_019.lineart.crease_threshold = 0.0
_m = ob_plane_019.modifiers.new('Subdivision', 'SUBSURF')
_m.uv_smooth = 'PRESERVE_CORNERS'
_m.levels = 2
ob_plane_020.location = (1.177, -1.439, 0.1201)
ob_plane_020.rotation_euler = (1.571, -0.0, 0.689)
ob_plane_020.scale = (0.09003, 0.09003, 0.09003)
ob_plane_020.lineart.crease_threshold = 0.0
_m = ob_plane_020.modifiers.new('Subdivision', 'SUBSURF')
_m.uv_smooth = 'PRESERVE_CORNERS'
_m.levels = 2
ob_plane_021.location = (1.287, -1.349, 0.1201)
ob_plane_021.rotation_euler = (1.571, -0.0, -0.07467)
ob_plane_021.scale = (0.113, 0.113, 0.113)
ob_plane_021.lineart.crease_threshold = 0.0
_m = ob_plane_021.modifiers.new('Subdivision', 'SUBSURF')
_m.uv_smooth = 'PRESERVE_CORNERS'
_m.levels = 2
ob_plane_022.location = (1.127, -1.538, 0.09591)
ob_plane_022.rotation_euler = (1.571, -0.0, 1.841)
ob_plane_022.scale = (0.0501, 0.0501, 0.0501)
ob_plane_022.lineart.crease_threshold = 0.0
_m = ob_plane_022.modifiers.new('Subdivision', 'SUBSURF')
_m.uv_smooth = 'PRESERVE_CORNERS'
_m.levels = 2
ob_plane_023.location = (0.9151, -3.209, 0.1177)
ob_plane_023.rotation_euler = (1.571, -0.0, 1.385)
ob_plane_023.scale = (0.06257, 0.06257, 0.06257)
ob_plane_023.lineart.crease_threshold = 0.0
_m = ob_plane_023.modifiers.new('Subdivision', 'SUBSURF')
_m.uv_smooth = 'PRESERVE_CORNERS'
_m.levels = 2
ob_plane_024.location = (0.9334, -3.111, 0.1177)
ob_plane_024.rotation_euler = (1.571, -0.0, 0.6218)
ob_plane_024.scale = (0.07856, 0.07856, 0.07856)
ob_plane_024.lineart.crease_threshold = 0.0
_m = ob_plane_024.modifiers.new('Subdivision', 'SUBSURF')
_m.uv_smooth = 'PRESERVE_CORNERS'
_m.levels = 2
ob_plane_025.location = (0.9326, -3.283, 0.1008)
ob_plane_025.rotation_euler = (1.571, -0.0, 2.537)
ob_plane_025.scale = (0.03482, 0.03482, 0.03482)
ob_plane_025.lineart.crease_threshold = 0.0
_m = ob_plane_025.modifiers.new('Subdivision', 'SUBSURF')
_m.uv_smooth = 'PRESERVE_CORNERS'
_m.levels = 2
ob_plane_026.location = (1.644, -0.1927, 0.1155)
ob_plane_026.rotation_euler = (1.571, -0.0, 1.363)
ob_plane_026.scale = (0.03862, 0.03862, 0.03862)
ob_plane_026.lineart.crease_threshold = 0.0
_m = ob_plane_026.modifiers.new('Subdivision', 'SUBSURF')
_m.uv_smooth = 'PRESERVE_CORNERS'
_m.levels = 2
ob_plane_027.location = (1.657, -0.1328, 0.1155)
ob_plane_027.rotation_euler = (1.571, -0.0, 0.5997)
ob_plane_027.scale = (0.04848, 0.04848, 0.04848)
ob_plane_027.lineart.crease_threshold = 0.0
_m = ob_plane_027.modifiers.new('Subdivision', 'SUBSURF')
_m.uv_smooth = 'PRESERVE_CORNERS'
_m.levels = 2
ob_plane_028.location = (1.654, -0.2388, 0.1051)
ob_plane_028.rotation_euler = (1.571, -0.0, 2.515)
ob_plane_028.scale = (0.02149, 0.02149, 0.02149)
ob_plane_028.lineart.crease_threshold = 0.0
_m = ob_plane_028.modifiers.new('Subdivision', 'SUBSURF')
_m.uv_smooth = 'PRESERVE_CORNERS'
_m.levels = 2
ob_plane_029.location = (2.063, 3.564, 0.1178)
ob_plane_029.rotation_euler = (1.571, -0.0, 0.9196)
ob_plane_029.scale = (0.06462, 0.06462, 0.06462)
ob_plane_029.lineart.crease_threshold = 0.0
_m = ob_plane_029.modifiers.new('Subdivision', 'SUBSURF')
_m.uv_smooth = 'PRESERVE_CORNERS'
_m.levels = 2
ob_plane_030.location = (2.125, 3.645, 0.1178)
ob_plane_030.rotation_euler = (1.571, -0.0, 0.1559)
ob_plane_030.scale = (0.08113, 0.08113, 0.08113)
ob_plane_030.lineart.crease_threshold = 0.0
_m = ob_plane_030.modifiers.new('Subdivision', 'SUBSURF')
_m.uv_smooth = 'PRESERVE_CORNERS'
_m.levels = 2
ob_plane_031.location = (2.045, 3.487, 0.1005)
ob_plane_031.rotation_euler = (1.571, -0.0, 2.072)
ob_plane_031.scale = (0.03596, 0.03596, 0.03596)
ob_plane_031.lineart.crease_threshold = 0.0
_m = ob_plane_031.modifiers.new('Subdivision', 'SUBSURF')
_m.uv_smooth = 'PRESERVE_CORNERS'
_m.levels = 2
ob_plane_032.location = (1.647, 2.83, 0.1202)
ob_plane_032.rotation_euler = (1.571, -0.0, 0.7433)
ob_plane_032.scale = (0.09045, 0.09045, 0.09045)
ob_plane_032.lineart.crease_threshold = 0.0
_m = ob_plane_032.modifiers.new('Subdivision', 'SUBSURF')
_m.uv_smooth = 'PRESERVE_CORNERS'
_m.levels = 2
ob_plane_033.location = (1.752, 2.927, 0.1202)
ob_plane_033.rotation_euler = (1.571, -0.0, -0.02038)
ob_plane_033.scale = (0.1136, 0.1136, 0.1136)
ob_plane_033.lineart.crease_threshold = 0.0
_m = ob_plane_033.modifiers.new('Subdivision', 'SUBSURF')
_m.uv_smooth = 'PRESERVE_CORNERS'
_m.levels = 2
ob_plane_034.location = (1.602, 2.729, 0.09583)
ob_plane_034.rotation_euler = (1.571, -0.0, 1.895)
ob_plane_034.scale = (0.05034, 0.05034, 0.05034)
ob_plane_034.lineart.crease_threshold = 0.0
_m = ob_plane_034.modifiers.new('Subdivision', 'SUBSURF')
_m.uv_smooth = 'PRESERVE_CORNERS'
_m.levels = 2
ob_plane_035.location = (2.808, -0.4335, 0.116)
ob_plane_035.rotation_euler = (1.691, -0.2846, 1.002)
ob_plane_035.scale = (0.06467, 0.06467, 0.06467)
ob_plane_035.lineart.crease_threshold = 0.0
_m = ob_plane_035.modifiers.new('Subdivision', 'SUBSURF')
_m.uv_smooth = 'PRESERVE_CORNERS'
_m.levels = 2
ob_plane_036.location = (2.861, -0.3506, 0.1447)
ob_plane_036.rotation_euler = (1.854, -0.1239, 0.2378)
ob_plane_036.scale = (0.08119, 0.08119, 0.08119)
ob_plane_036.lineart.crease_threshold = 0.0
_m = ob_plane_036.modifiers.new('Subdivision', 'SUBSURF')
_m.uv_smooth = 'PRESERVE_CORNERS'
_m.levels = 2
ob_plane_037.location = (2.799, -0.5028, 0.07545)
ob_plane_037.rotation_euler = (1.354, -0.2207, 2.195)
ob_plane_037.scale = (0.03599, 0.03599, 0.03599)
ob_plane_037.lineart.crease_threshold = 0.0
_m = ob_plane_037.modifiers.new('Subdivision', 'SUBSURF')
_m.uv_smooth = 'PRESERVE_CORNERS'
_m.levels = 2
ob_cylinder_001.location = (3.095, 3.139, -0.002923)
ob_cylinder_001.scale = (0.05555, 0.05555, 0.05555)
ob_cylinder_001.lineart.crease_threshold = 0.0
_m = ob_cylinder_001.modifiers.new('Auto Smooth', 'NODES')
_m.node_group = ng_auto_smooth
_gi = [s.identifier for s in ng_auto_smooth.interface.items_tree if s.item_type == 'SOCKET' and s.in_out == 'INPUT']
_m[_gi[1]] = 1.047  # Angle
ob_cube_008.location = (3.088, 3.136, 0.8292)
ob_cube_008.scale = (0.371, 0.1302, 0.1302)
ob_cube_008.lineart.crease_threshold = 0.0
_m = ob_cube_008.modifiers.new('Auto Smooth', 'NODES')
_m.node_group = ng_auto_smooth
_gi = [s.identifier for s in ng_auto_smooth.interface.items_tree if s.item_type == 'SOCKET' and s.in_out == 'INPUT']
_m[_gi[1]] = 1.047  # Angle
ob_plane_038.location = (3.303, 2.997, 0.8292)
ob_plane_038.rotation_euler = (1.571, -0.0, 0.0)
ob_plane_038.scale = (0.06266, 0.06266, 0.06266)
ob_plane_038.lineart.crease_threshold = 0.0
ob_plane_039.location = (0.0, 0.0, -0.1906)
ob_plane_039.scale = (76.83, 76.83, 76.83)
ob_plane_039.lineart.crease_threshold = 0.0
ob_camera.location = (11.81, -12.52, 14.94)
ob_camera.rotation_euler = (0.8919, -0.0, 0.7662)
ob_camera.lineart.crease_threshold = 0.0
ob_sun.location = (0.203, 6.387, 10.64)
ob_sun.rotation_euler = (-2.884, 2.607, -1.311)
ob_sun.lineart.crease_threshold = 0.0
ob_area.location = (-5.473, 5.473, 7.739)
ob_area.rotation_euler = (-0.7854, -0.0, 0.7854)
ob_area.lineart.crease_threshold = 0.0
ob_area_001.location = (-9.662, -16.92, 5.529)
ob_area_001.rotation_euler = (-1.285, -0.2455, 2.552)
ob_area_001.lineart.crease_threshold = 0.0
ob_area_002.location = (2.317, -5.256, 2.394)
ob_area_002.rotation_euler = (-1.277, -0.3364, 3.848)
ob_area_002.lineart.crease_threshold = 0.0

# ---- collection membership
scene.collection.objects.link(ob_plane_001)
scene.collection.objects.link(ob_plane_002)
scene.collection.objects.link(ob_plane_003)
scene.collection.objects.link(ob_plane_004)
scene.collection.objects.link(ob_plane_005)
scene.collection.objects.link(ob_roundcube)
scene.collection.objects.link(ob_plane_006)
scene.collection.objects.link(ob_plane_007)
scene.collection.objects.link(ob_plane_008)
scene.collection.objects.link(ob_plane_009)
scene.collection.objects.link(ob_plane_010)
scene.collection.objects.link(ob_plane_011)
scene.collection.objects.link(ob_plane_012)
scene.collection.objects.link(ob_plane_013)
scene.collection.objects.link(ob_plane_014)
scene.collection.objects.link(ob_plane_015)
scene.collection.objects.link(ob_empty)
scene.collection.objects.link(ob_cube)
scene.collection.objects.link(ob_cube_001)
scene.collection.objects.link(ob_cube_002)
scene.collection.objects.link(ob_cube_003)
scene.collection.objects.link(ob_cube_004)
scene.collection.objects.link(ob_cube_005)
scene.collection.objects.link(ob_cube_006)
scene.collection.objects.link(ob_cube_007)
scene.collection.objects.link(ob_cylinder)
scene.collection.objects.link(ob_vert)
scene.collection.objects.link(ob_plane)
scene.collection.objects.link(ob_plane_016)
col_collection.objects.link(ob_mball)
col_collection.objects.link(ob_mball_001)
col_collection.objects.link(ob_mball_002)
col_collection.objects.link(ob_mball_003)
col_collection.objects.link(ob_mball_004)
col_collection.objects.link(ob_mball_005)
col_collection.objects.link(ob_mball_006)
col_collection.objects.link(ob_mball_007)
col_collection.objects.link(ob_mball_008)
col_collection.objects.link(ob_mball_009)
col_collection.objects.link(ob_mball_010)
col_collection.objects.link(ob_mball_011)
col_collection.objects.link(ob_mball_012)
col_collection.objects.link(ob_mball_013)
col_collection.objects.link(ob_mball_014)
col_collection.objects.link(ob_mball_015)
col_collection.objects.link(ob_mball_016)
col_collection.objects.link(ob_mball_017)
col_collection.objects.link(ob_plane_017)
col_collection.objects.link(ob_plane_018)
col_collection.objects.link(ob_plane_019)
col_collection.objects.link(ob_plane_020)
col_collection.objects.link(ob_plane_021)
col_collection.objects.link(ob_plane_022)
col_collection.objects.link(ob_plane_023)
col_collection.objects.link(ob_plane_024)
col_collection.objects.link(ob_plane_025)
col_collection.objects.link(ob_plane_026)
col_collection.objects.link(ob_plane_027)
col_collection.objects.link(ob_plane_028)
col_collection.objects.link(ob_plane_029)
col_collection.objects.link(ob_plane_030)
col_collection.objects.link(ob_plane_031)
col_collection.objects.link(ob_plane_032)
col_collection.objects.link(ob_plane_033)
col_collection.objects.link(ob_plane_034)
col_collection.objects.link(ob_plane_035)
col_collection.objects.link(ob_plane_036)
col_collection.objects.link(ob_plane_037)
col_collection.objects.link(ob_cylinder_001)
col_collection.objects.link(ob_cube_008)
col_collection.objects.link(ob_plane_038)
col_collection.objects.link(ob_plane_039)
col_collection.objects.link(ob_camera)
col_collection.objects.link(ob_sun)
col_collection.objects.link(ob_area)
col_collection.objects.link(ob_area_001)
col_collection.objects.link(ob_area_002)

# ---- scene / render settings (as saved in the file)
scene.camera = ob_camera
scene.frame_start = 1; scene.frame_end = 250; scene.frame_set(1)
scene.render.engine = 'CYCLES'
scene.cycles.use_denoising = False
scene.cycles.samples = 128
scene.cycles.sampling_pattern = 'TABULATED_SOBOL'
scene.cycles.use_adaptive_sampling = False
scene.cycles.use_light_tree = False
scene.view_settings.look = 'Medium High Contrast'
scene.view_settings.view_transform = 'Filmic'
bpy.context.view_layer.update()
